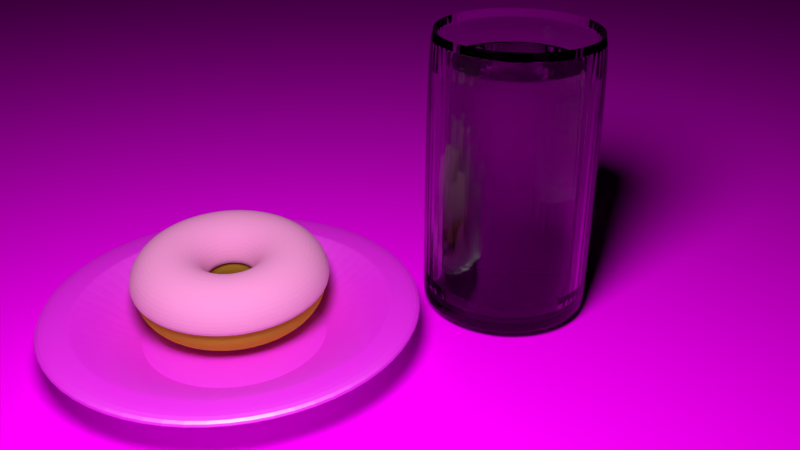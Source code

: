 # Source: Mesa.blend  (saved by Blender 2.78.0; exported with 4.5.12 LTS)
import bpy
from mathutils import Matrix  # noqa: F401  (used for matrix-valued properties, if any)

bpy.ops.wm.read_factory_settings(use_empty=True)
scene = bpy.context.scene
scene.name = 'Scene'

# ---- collections
col_collection_1 = bpy.data.collections.new('Collection 1'); scene.collection.children.link(col_collection_1)

# ---- images (referenced by path relative to the original .blend; pixels are not part of the script)
import os
ASSET_DIR = os.environ.get("B2B_ASSET_DIR", "")  # directory of the original .blend (textures are referenced by path, not embedded)
HERE = os.path.dirname(os.path.abspath(__file__))  # packed textures are extracted next to this script under _unpacked/

def load_image(name, relpath, width, height, colorspace="sRGB"):
    """Load a texture the original file referenced (path relative to the .blend, or extracted next to this script)."""
    p = next((c for c in (os.path.join(HERE, relpath), os.path.join(ASSET_DIR, relpath)) if relpath and os.path.exists(c)), "")
    if p:
        img = bpy.data.images.load(p, check_existing=True)
        img.name = name
    else:  # same state as the original file: an image datablock whose file is absent (Cycles renders it pink)
        img = bpy.data.images.new(name, width, height)
        img.source = "FILE"
        img.filepath = "//" + (relpath or name)
    img.colorspace_settings.name = colorspace
    return img
img_madeira_jpg = load_image('madeira.jpg', 'madeira.jpg', 1024, 1024, 'sRGB')
img_porcelana_jpg = load_image('porcelana.jpg', 'porcelana.jpg', 1024, 1024, 'sRGB')

# ---- materials (node trees are filled in below, after node groups)
mat_mesa = bpy.data.materials.new('Mesa')
mat_mesa.alpha_threshold = 0.0
mat_mesa.roughness = 0.5
mat_gua = bpy.data.materials.new('Àgua')
mat_gua.alpha_threshold = 0.0
mat_gua.roughness = 0.5
mat_vidro = bpy.data.materials.new('Vidro')
mat_vidro.alpha_threshold = 0.0
mat_vidro.roughness = 0.5
mat_cobertura = bpy.data.materials.new('Cobertura')
mat_cobertura.alpha_threshold = 0.0
mat_cobertura.roughness = 0.5
mat_materiais = bpy.data.materials.new('Materiais')
mat_materiais.alpha_threshold = 0.0
mat_materiais.roughness = 0.5
mat_prato = bpy.data.materials.new('Prato')
mat_prato.alpha_threshold = 0.0
mat_prato.roughness = 0.5

# ---- material node trees
mat_mesa.use_nodes = True; mat_mesa.node_tree.nodes.clear()
_N = mat_mesa.node_tree.nodes; _L = mat_mesa.node_tree.links
n0 = _N.new('ShaderNodeOutputMaterial'); n0.name = 'Saída de material'; n0.location = (300, 300)
n1 = _N.new('ShaderNodeBsdfDiffuse'); n1.name = 'BSDF - Difuso'; n1.location = (10, 300)
n2 = _N.new('ShaderNodeTexImage'); n2.name = 'Textura de imagem'; n2.location = (-180, 300)
n2.width = 140
n2.image = img_madeira_jpg
_L.new(n1.outputs[0], n0.inputs[0])
_L.new(n2.outputs[0], n1.inputs[0])
n0.is_active_output = True
mat_gua.use_nodes = True; mat_gua.node_tree.nodes.clear()
_N = mat_gua.node_tree.nodes; _L = mat_gua.node_tree.links
n0 = _N.new('ShaderNodeOutputMaterial'); n0.name = 'Saída de material'; n0.location = (300, 300)
n1 = _N.new('ShaderNodeBsdfGlass'); n1.name = 'BSDF - Vidro '; n1.location = (10, 300)
n1.distribution = 'BECKMANN'
n1.inputs[0].default_value = (0.8, 0.8, 0.8, 1.0)
n1.inputs[2].default_value = 1.33
_L.new(n1.outputs[0], n0.inputs[0])
n0.is_active_output = True
mat_vidro.use_nodes = True; mat_vidro.node_tree.nodes.clear()
_N = mat_vidro.node_tree.nodes; _L = mat_vidro.node_tree.links
n0 = _N.new('ShaderNodeOutputMaterial'); n0.name = 'Saída de material'; n0.location = (300, 300)
n1 = _N.new('ShaderNodeBsdfGlass'); n1.name = 'BSDF - Vidro '; n1.location = (10, 300)
n1.distribution = 'BECKMANN'
n1.inputs[0].default_value = (0.8, 0.8, 0.8, 1.0)
n1.inputs[2].default_value = 1.45
_L.new(n1.outputs[0], n0.inputs[0])
n0.is_active_output = True
mat_cobertura.use_nodes = True; mat_cobertura.node_tree.nodes.clear()
_N = mat_cobertura.node_tree.nodes; _L = mat_cobertura.node_tree.links
n0 = _N.new('ShaderNodeOutputMaterial'); n0.name = 'Saída de material'; n0.location = (300, 300)
n1 = _N.new('ShaderNodeBsdfDiffuse'); n1.name = 'BSDF - Difuso'; n1.location = (10, 300)
n1.inputs[0].default_value = (0.8, 0.2651, 0.5808, 1.0)
_L.new(n1.outputs[0], n0.inputs[0])
n0.is_active_output = True
mat_materiais.use_nodes = True; mat_materiais.node_tree.nodes.clear()
_N = mat_materiais.node_tree.nodes; _L = mat_materiais.node_tree.links
n0 = _N.new('ShaderNodeOutputMaterial'); n0.name = 'Saída de material'; n0.location = (300, 300)
n1 = _N.new('ShaderNodeBsdfDiffuse'); n1.name = 'BSDF - Difuso'; n1.location = (10, 300)
n1.inputs[0].default_value = (0.4292, 0.2116, 0.02654, 1.0)
_L.new(n1.outputs[0], n0.inputs[0])
n0.is_active_output = True
mat_prato.use_nodes = True; mat_prato.node_tree.nodes.clear()
_N = mat_prato.node_tree.nodes; _L = mat_prato.node_tree.links
n0 = _N.new('ShaderNodeOutputMaterial'); n0.name = 'Saída de material'; n0.location = (300, 300)
n1 = _N.new('ShaderNodeMixShader'); n1.name = 'Mistura de sombreador'; n1.location = (10, 300)
n1.inputs[0].default_value = 0.7
n2 = _N.new('ShaderNodeBsdfDiffuse'); n2.name = 'BSDF - Difuso'; n2.location = (-155, 161)
n3 = _N.new('ShaderNodeBsdfAnisotropic'); n3.name = 'BSDF - Polimento'; n3.location = (-203, 369)
n3.distribution = 'GGX'
n3.inputs[1].default_value = 0.4472
n4 = _N.new('ShaderNodeTexImage'); n4.name = 'Textura de imagem'; n4.location = (-401, 140)
n4.width = 140
n4.image = img_porcelana_jpg
_L.new(n1.outputs[0], n0.inputs[0])
_L.new(n2.outputs[0], n1.inputs[2])
_L.new(n3.outputs[0], n1.inputs[1])
_L.new(n4.outputs[0], n2.inputs[0])
n0.is_active_output = True

# ---- cameras
cam_camera_004 = bpy.data.cameras.new('Camera.004')
cam_camera_004.clip_end = 100.0
cam_camera_004.lens = 35.0
cam_camera_004.sensor_width = 32.0
cam_camera_004.sensor_height = 18.0
cam_camera_004.display_size = 2.0
cam_camera_004.dof.focus_distance = 0.0

# ---- lights
light_point_001 = bpy.data.lights.new('Point.001', 'POINT')
light_point_001.transmission_factor = 0.0
light_point_001.energy = 3000.0
light_point_001.shadow_buffer_clip_start = 0.5
light_point_001.shadow_soft_size = 1.5
light_point_001.shadow_maximum_resolution = 0.006
light_point_001.use_absolute_resolution = True
light_point_001.cycles.use_multiple_importance_sampling = False

# ---- meshes
me_plane = bpy.data.meshes.new('Plane')
me_plane.from_pydata([(-7.99, -7.99, 0.0), (7.99, -7.99, 0.0), (-7.99, 7.99, 0.0), (7.99, 7.99, 0.0)], [], [(0, 1, 3, 2)])
_uv = me_plane.uv_layers.new(name='Mapa UV')
_uv.uv.foreach_set('vector', [0.00587, 0.00587, 0.9941, 0.00587, 0.9941, 0.9941, 0.00587, 0.9941])
me_plane.materials.append(mat_mesa)
me_plane.use_remesh_preserve_volume = False
me_plane.use_remesh_preserve_attributes = False
me_plane.use_mirror_vertex_groups = False
me_plane.update()
me_cylinder_004 = bpy.data.meshes.new('Cylinder.004')
me_cylinder_004.from_pydata([(0.0, 0.8831, 0.0356), (0.338, 0.8159, 0.0356), (0.6245, 0.6245, 0.0356), (0.8159, 0.338, 0.0356), (0.8831, -3.86e-08, 0.0356), (0.8159, -0.338, 0.0356), (0.6245, -0.6245, 0.0356), (0.338, -0.8159, 0.0356), (1.334e-07, -0.8831, 0.0356), (-0.338, -0.8159, 0.0356), (-0.6245, -0.6245, 0.0356), (-0.8159, -0.338, 0.0356), (-0.8831, 1.053e-08, 0.0356), (-0.8159, 0.338, 0.0356), (-0.6245, 0.6245, 0.0356), (-0.338, 0.8159, 0.0356), (0.338, 0.8159, 2.695), (0.0, 0.8831, 2.695), (0.6245, 0.6245, 2.695), (0.8159, 0.338, 2.695), (0.8831, -3.86e-08, 2.695), (0.8159, -0.338, 2.695), (0.6245, -0.6245, 2.695), (0.338, -0.8159, 2.695), (1.334e-07, -0.8831, 2.695), (-0.338, -0.8159, 2.695), (-0.6245, -0.6245, 2.695), (-0.8159, -0.338, 2.695), (-0.8831, 1.053e-08, 2.695), (-0.8159, 0.338, 2.695), (-0.6245, 0.6245, 2.695), (-0.338, 0.8159, 2.695), (1.334e-07, -0.8831, 2.662), (-0.338, -0.8159, 2.662), (0.338, 0.8159, 2.662), (0.6245, 0.6245, 2.662), (-0.6245, -0.6245, 2.662), (0.8159, 0.338, 2.662), (-0.8159, -0.338, 2.662), (0.8831, -3.86e-08, 2.662), (-0.8831, 1.053e-08, 2.662), (0.8159, -0.338, 2.662), (-0.8159, 0.338, 2.662), (0.6245, -0.6245, 2.662), (-0.6245, 0.6245, 2.662), (0.338, -0.8159, 2.662), (-0.338, 0.8159, 2.662), (0.0, 0.8831, 2.662), (-0.338, -0.8159, 0.2078), (0.6245, 0.6245, 0.2078), (-0.6245, -0.6245, 0.2078), (0.8159, 0.338, 0.2078), (-0.8159, -0.338, 0.2078), (0.8831, -3.86e-08, 0.2078), (-0.8831, 1.053e-08, 0.2078), (0.8159, -0.338, 0.2078), (-0.8159, 0.338, 0.2078), (0.6245, -0.6245, 0.2078), (-0.6245, 0.6245, 0.2078), (0.338, -0.8159, 0.2078), (-0.338, 0.8159, 0.2078), (1.334e-07, -0.8831, 0.2078), (0.338, 0.8159, 0.2078), (0.0, 0.8831, 0.2078), (0.3132, 0.7561, 2.695), (2.413e-09, 0.8184, 2.695), (0.5787, 0.5787, 2.695), (0.7561, 0.3132, 2.695), (0.8184, -3.505e-08, 2.695), (0.7561, -0.3132, 2.695), (0.5787, -0.5787, 2.695), (0.3132, -0.7561, 2.695), (1.26e-07, -0.8184, 2.695), (-0.3132, -0.7561, 2.695), (-0.5787, -0.5787, 2.695), (-0.7561, -0.3132, 2.695), (-0.8184, 1.048e-08, 2.695), (-0.7561, 0.3132, 2.695), (-0.5787, 0.5787, 2.695), (-0.3132, 0.7561, 2.695)], [], [(1, 2, 3, 4, 5, 6, 7, 8, 9, 10, 11, 12, 13, 14, 15, 0), (28, 27, 75, 76), (33, 32, 24, 25), (35, 34, 16, 18), (36, 33, 25, 26), (37, 35, 18, 19), (38, 36, 26, 27), (39, 37, 19, 20), (40, 38, 27, 28), (41, 39, 20, 21), (42, 40, 28, 29), (43, 41, 21, 22), (44, 42, 29, 30), (45, 43, 22, 23), (46, 44, 30, 31), (32, 45, 23, 24), (34, 47, 17, 16), (47, 46, 31, 17), (63, 60, 46, 47), (62, 63, 47, 34), (61, 59, 45, 32), (60, 58, 44, 46), (59, 57, 43, 45), (58, 56, 42, 44), (57, 55, 41, 43), (56, 54, 40, 42), (55, 53, 39, 41), (54, 52, 38, 40), (53, 51, 37, 39), (52, 50, 36, 38), (51, 49, 35, 37), (50, 48, 33, 36), (49, 62, 34, 35), (48, 61, 32, 33), (9, 8, 61, 48), (2, 1, 62, 49), (10, 9, 48, 50), (3, 2, 49, 51), (11, 10, 50, 52), (4, 3, 51, 53), (12, 11, 52, 54), (5, 4, 53, 55), (13, 12, 54, 56), (6, 5, 55, 57), (14, 13, 56, 58), (7, 6, 57, 59), (15, 14, 58, 60), (8, 7, 59, 61), (1, 0, 63, 62), (0, 15, 60, 63), (64, 65, 79, 78, 77, 76, 75, 74, 73, 72, 71, 70, 69, 68, 67, 66), (21, 20, 68, 69), (29, 28, 76, 77), (22, 21, 69, 70), (30, 29, 77, 78), (23, 22, 70, 71), (31, 30, 78, 79), (24, 23, 71, 72), (16, 17, 65, 64), (17, 31, 79, 65), (25, 24, 72, 73), (18, 16, 64, 66), (26, 25, 73, 74), (19, 18, 66, 67), (27, 26, 74, 75), (20, 19, 67, 68)])
me_cylinder_004.materials.append(mat_gua)
me_cylinder_004.use_remesh_preserve_volume = False
me_cylinder_004.use_remesh_preserve_attributes = False
me_cylinder_004.use_mirror_vertex_groups = False
me_cylinder_004.update()
me_cylinder_003 = bpy.data.meshes.new('Cylinder.003')
me_cylinder_003.from_pydata([(0.0, 1.0, -0.05), (0.0, 1.0, 0.05), (0.3827, 0.9239, -0.05), (0.3827, 0.9239, 0.05), (0.7071, 0.7071, -0.05), (0.7071, 0.7071, 0.05), (0.9239, 0.3827, -0.05), (0.9239, 0.3827, 0.05), (1.0, -4.371e-08, -0.05), (1.0, -4.371e-08, 0.05), (0.9239, -0.3827, -0.05), (0.9239, -0.3827, 0.05), (0.7071, -0.7071, -0.05), (0.7071, -0.7071, 0.05), (0.3827, -0.9239, -0.05), (0.3827, -0.9239, 0.05), (1.51e-07, -1.0, -0.05), (1.51e-07, -1.0, 0.05), (-0.3827, -0.9239, -0.05), (-0.3827, -0.9239, 0.05), (-0.7071, -0.7071, -0.05), (-0.7071, -0.7071, 0.05), (-0.9239, -0.3827, -0.05), (-0.9239, -0.3827, 0.05), (-1.0, 1.192e-08, -0.05), (-1.0, 1.192e-08, 0.05), (-0.9239, 0.3827, -0.05), (-0.9239, 0.3827, 0.05), (-0.7071, 0.7071, -0.05), (-0.7071, 0.7071, 0.05), (-0.3827, 0.9239, -0.05), (-0.3827, 0.9239, 0.05), (-1.92e-08, 1.154, -0.05769), (0.4415, 1.066, -0.05769), (0.4415, 1.066, 0.05769), (-1.92e-08, 1.154, 0.05769), (0.8159, 0.8159, -0.05769), (0.8159, 0.8159, 0.05769), (1.066, 0.4415, -0.05769), (1.066, 0.4415, 0.05769), (1.154, -4.7e-08, -0.05769), (1.154, -4.7e-08, 0.05769), (1.066, -0.4415, -0.05769), (1.066, -0.4415, 0.05769), (0.8159, -0.8159, -0.05769), (0.8159, -0.8159, 0.05769), (0.4415, -1.066, -0.05769), (0.4415, -1.066, 0.05769), (1.55e-07, -1.154, -0.05769), (1.55e-07, -1.154, 0.05769), (-0.4415, -1.066, -0.05769), (-0.4415, -1.066, 0.05769), (-0.8159, -0.8159, -0.05769), (-0.8159, -0.8159, 0.05769), (-1.066, -0.4415, -0.05769), (-1.066, -0.4415, 0.05769), (-1.154, 1.72e-08, -0.05769), (-1.154, 1.72e-08, 0.05769), (-1.066, 0.4415, -0.05769), (-1.066, 0.4415, 0.05769), (-0.8159, 0.8159, -0.05769), (-0.8159, 0.8159, 0.05769), (-0.4415, 1.066, -0.05769), (-0.4415, 1.066, 0.05769), (0.3827, 0.9239, 3.414), (0.0, 1.0, 3.414), (-0.7071, 0.7071, 3.414), (-0.8159, 0.8159, 3.421), (0.9239, -0.3827, 3.414), (1.066, -0.4415, 3.421), (0.7071, 0.7071, 3.414), (0.9239, 0.3827, 3.414), (1.0, -4.371e-08, 3.414), (0.7071, -0.7071, 3.414), (0.3827, -0.9239, 3.414), (1.51e-07, -1.0, 3.414), (1.55e-07, -1.154, 3.421), (-0.3827, -0.9239, 3.414), (-0.4415, -1.066, 3.421), (-0.7071, -0.7071, 3.414), (-0.9239, -0.3827, 3.414), (-1.0, 1.192e-08, 3.414), (-1.154, 1.72e-08, 3.421), (-0.9239, 0.3827, 3.414), (-1.066, 0.4415, 3.421), (1.066, 0.4415, 3.421), (-0.3827, 0.9239, 3.414), (1.154, -4.7e-08, 3.421), (0.4415, 1.066, 3.421), (-1.92e-08, 1.154, 3.421), (0.8159, 0.8159, 3.421), (0.8159, -0.8159, 3.421), (0.4415, -1.066, 3.421), (-0.8159, -0.8159, 3.421), (-1.066, -0.4415, 3.421), (-0.4415, 1.066, 3.421), (-0.7071, 0.7071, 0.05), (0.9239, -0.3827, 0.05), (1.51e-07, -1.0, 0.05), (-0.3827, -0.9239, 0.05), (-1.0, 1.192e-08, 0.05), (-0.9239, 0.3827, 0.05), (0.9239, 0.3827, 0.05), (1.0, -4.371e-08, 0.05), (0.3827, 0.9239, 0.05), (0.0, 1.0, 0.05), (-0.7071, -0.7071, 0.05), (0.7071, -0.7071, 0.05), (-0.3827, 0.9239, 0.05), (0.7071, 0.7071, 0.05), (-0.9239, -0.3827, 0.05), (0.3827, -0.9239, 0.05), (0.0, 1.0, 0.05), (0.3827, 0.9239, 0.05), (0.7071, 0.7071, 0.05), (0.9239, 0.3827, 0.05), (1.0, -4.371e-08, 0.05), (0.9239, -0.3827, 0.05), (0.7071, -0.7071, 0.05), (0.3827, -0.9239, 0.05), (1.51e-07, -1.0, 0.05), (-0.3827, -0.9239, 0.05), (-0.7071, -0.7071, 0.05), (-0.9239, -0.3827, 0.05), (-1.0, 1.192e-08, 0.05), (-0.9239, 0.3827, 0.05), (-0.7071, 0.7071, 0.05), (-0.3827, 0.9239, 0.05)], [], [(97, 107, 73, 68), (57, 55, 94, 82), (30, 28, 60, 62), (12, 10, 42, 44), (39, 37, 90, 85), (20, 18, 50, 52), (99, 106, 79, 77), (35, 63, 95, 89), (105, 104, 64, 65), (2, 0, 32, 33), (28, 26, 58, 60), (10, 8, 40, 42), (47, 45, 91, 92), (18, 16, 48, 50), (3, 1, 31, 29, 27, 25, 23, 21, 19, 17, 15, 13, 11, 9, 7, 5), (101, 96, 66, 83), (103, 97, 68, 72), (0, 2, 4, 6, 8, 10, 12, 14, 16, 18, 20, 22, 24, 26, 28, 30), (32, 35, 34, 33), (33, 34, 37, 36), (36, 37, 39, 38), (38, 39, 41, 40), (40, 41, 43, 42), (42, 43, 45, 44), (44, 45, 47, 46), (46, 47, 49, 48), (48, 49, 51, 50), (50, 51, 53, 52), (52, 53, 55, 54), (54, 55, 57, 56), (56, 57, 59, 58), (58, 59, 61, 60), (60, 61, 63, 62), (62, 63, 35, 32), (4, 2, 33, 36), (22, 20, 52, 54), (55, 53, 93, 94), (37, 34, 88, 90), (14, 12, 44, 46), (0, 30, 62, 32), (98, 99, 77, 75), (63, 61, 67, 95), (6, 4, 36, 38), (24, 22, 54, 56), (45, 43, 69, 91), (100, 101, 83, 81), (16, 14, 46, 48), (102, 103, 72, 71), (8, 6, 38, 40), (26, 24, 56, 58), (66, 86, 95, 67), (68, 73, 91, 69), (77, 79, 93, 78), (65, 64, 88, 89), (83, 66, 67, 84), (72, 68, 69, 87), (75, 77, 78, 76), (81, 83, 84, 82), (71, 72, 87, 85), (64, 70, 90, 88), (79, 80, 94, 93), (73, 74, 92, 91), (86, 65, 89, 95), (70, 71, 85, 90), (80, 81, 82, 94), (74, 75, 76, 92), (96, 108, 86, 66), (49, 47, 92, 76), (104, 109, 70, 64), (106, 110, 80, 79), (41, 39, 85, 87), (59, 57, 82, 84), (107, 111, 74, 73), (108, 105, 65, 86), (51, 49, 76, 78), (109, 102, 71, 70), (110, 100, 81, 80), (43, 41, 87, 69), (61, 59, 84, 67), (34, 35, 89, 88), (111, 98, 75, 74), (53, 51, 78, 93), (15, 17, 98, 111), (23, 25, 100, 110), (5, 7, 102, 109), (31, 1, 105, 108), (13, 15, 111, 107), (21, 23, 110, 106), (3, 5, 109, 104), (29, 31, 108, 96), (7, 9, 103, 102), (25, 27, 101, 100), (17, 19, 99, 98), (9, 11, 97, 103), (27, 29, 96, 101), (1, 3, 104, 105), (19, 21, 106, 99), (11, 13, 107, 97), (113, 112, 127, 126, 125, 124, 123, 122, 121, 120, 119, 118, 117, 116, 115, 114)])
me_cylinder_003.materials.append(mat_vidro)
me_cylinder_003.use_remesh_preserve_volume = False
me_cylinder_003.use_remesh_preserve_attributes = False
me_cylinder_003.use_mirror_vertex_groups = False
me_cylinder_003.update()
me_torus_001 = bpy.data.meshes.new('Torus.001')
me_torus_001.from_pydata([(1.6, 7.027e-10, 0.02053), (1.52, 7.027e-10, 0.3205), (1.3, 7.027e-10, 0.5401), (1.0, 7.027e-10, 0.6205), (0.7, 7.027e-10, 0.5401), (0.4804, 7.027e-10, 0.3205), (0.4, 7.027e-10, 0.02053), (1.586, 0.2088, 0.02053), (1.507, 0.1983, 0.3205), (1.289, 0.1697, 0.5401), (0.9914, 0.1305, 0.6205), (0.694, 0.09137, 0.5401), (0.4763, 0.0627, 0.3205), (0.3966, 0.05221, 0.02053), (1.545, 0.4141, 0.02053), (1.468, 0.3933, 0.3205), (1.256, 0.3365, 0.5401), (0.9659, 0.2588, 0.6205), (0.6761, 0.1812, 0.5401), (0.464, 0.1243, 0.3205), (0.3864, 0.1035, 0.02053), (1.478, 0.6123, 0.02053), (1.404, 0.5815, 0.3205), (1.201, 0.4975, 0.5401), (0.9239, 0.3827, 0.6205), (0.6467, 0.2679, 0.5401), (0.4438, 0.1838, 0.3205), (0.3696, 0.1531, 0.02053), (1.386, 0.8, 0.02053), (1.316, 0.7598, 0.3205), (1.126, 0.65, 0.5401), (0.866, 0.5, 0.6205), (0.6062, 0.35, 0.5401), (0.416, 0.2402, 0.3205), (0.3464, 0.2, 0.02053), (1.269, 0.974, 0.02053), (1.206, 0.9251, 0.3205), (1.031, 0.7914, 0.5401), (0.7934, 0.6088, 0.6205), (0.5553, 0.4261, 0.5401), (0.3811, 0.2924, 0.3205), (0.3173, 0.2435, 0.02053), (1.131, 1.131, 0.02053), (1.075, 1.075, 0.3205), (0.9192, 0.9192, 0.5401), (0.7071, 0.7071, 0.6205), (0.495, 0.495, 0.5401), (0.3397, 0.3397, 0.3205), (0.2828, 0.2828, 0.02053), (0.974, 1.269, 0.02053), (0.9251, 1.206, 0.3205), (0.7914, 1.031, 0.5401), (0.6088, 0.7934, 0.6205), (0.4261, 0.5553, 0.5401), (0.2924, 0.3811, 0.3205), (0.2435, 0.3173, 0.02053), (0.8, 1.386, 0.02053), (0.7598, 1.316, 0.3205), (0.65, 1.126, 0.5401), (0.5, 0.866, 0.6205), (0.35, 0.6062, 0.5401), (0.2402, 0.416, 0.3205), (0.2, 0.3464, 0.02053), (0.6123, 1.478, 0.02053), (0.5815, 1.404, 0.3205), (0.4975, 1.201, 0.5401), (0.3827, 0.9239, 0.6205), (0.2679, 0.6467, 0.5401), (0.1838, 0.4438, 0.3205), (0.1531, 0.3696, 0.02053), (0.4141, 1.545, 0.02053), (0.3933, 1.468, 0.3205), (0.3365, 1.256, 0.5401), (0.2588, 0.9659, 0.6205), (0.1812, 0.6761, 0.5401), (0.1243, 0.464, 0.3205), (0.1035, 0.3864, 0.02053), (0.2088, 1.586, 0.02053), (0.1983, 1.507, 0.3205), (0.1697, 1.289, 0.5401), (0.1305, 0.9914, 0.6205), (0.09137, 0.694, 0.5401), (0.0627, 0.4763, 0.3205), (0.05221, 0.3966, 0.02053), (5.96e-08, 1.6, 0.02053), (1.788e-07, 1.52, 0.3205), (1.788e-07, 1.3, 0.5401), (8.941e-08, 1.0, 0.6205), (2.98e-08, 0.7, 0.5401), (4.47e-08, 0.4804, 0.3205), (2.98e-08, 0.4, 0.02053), (-0.2088, 1.586, 0.02053), (-0.1983, 1.507, 0.3205), (-0.1697, 1.289, 0.5401), (-0.1305, 0.9914, 0.6205), (-0.09137, 0.694, 0.5401), (-0.0627, 0.4763, 0.3205), (-0.05221, 0.3966, 0.02053), (-0.4141, 1.545, 0.02053), (-0.3933, 1.468, 0.3205), (-0.3365, 1.256, 0.5401), (-0.2588, 0.9659, 0.6205), (-0.1812, 0.6761, 0.5401), (-0.1243, 0.464, 0.3205), (-0.1035, 0.3864, 0.02053), (-0.6123, 1.478, 0.02053), (-0.5815, 1.404, 0.3205), (-0.4975, 1.201, 0.5401), (-0.3827, 0.9239, 0.6205), (-0.2679, 0.6467, 0.5401), (-0.1838, 0.4438, 0.3205), (-0.1531, 0.3696, 0.02053), (-0.8, 1.386, 0.02053), (-0.7598, 1.316, 0.3205), (-0.65, 1.126, 0.5401), (-0.5, 0.866, 0.6205), (-0.35, 0.6062, 0.5401), (-0.2402, 0.416, 0.3205), (-0.2, 0.3464, 0.02053), (-0.974, 1.269, 0.02053), (-0.9251, 1.206, 0.3205), (-0.7914, 1.031, 0.5401), (-0.6088, 0.7934, 0.6205), (-0.4261, 0.5553, 0.5401), (-0.2924, 0.3811, 0.3205), (-0.2435, 0.3173, 0.02053), (-1.131, 1.131, 0.02053), (-1.075, 1.075, 0.3205), (-0.9192, 0.9192, 0.5401), (-0.7071, 0.7071, 0.6205), (-0.495, 0.495, 0.5401), (-0.3397, 0.3397, 0.3205), (-0.2828, 0.2828, 0.02053), (-1.269, 0.974, 0.02053), (-1.206, 0.9251, 0.3205), (-1.031, 0.7914, 0.5401), (-0.7934, 0.6088, 0.6205), (-0.5553, 0.4261, 0.5401), (-0.3811, 0.2924, 0.3205), (-0.3173, 0.2435, 0.02053), (-1.386, 0.8, 0.02053), (-1.316, 0.7598, 0.3205), (-1.126, 0.65, 0.5401), (-0.866, 0.5, 0.6205), (-0.6062, 0.35, 0.5401), (-0.416, 0.2402, 0.3205), (-0.3464, 0.2, 0.02053), (-1.478, 0.6123, 0.02053), (-1.404, 0.5815, 0.3205), (-1.201, 0.4975, 0.5401), (-0.9239, 0.3827, 0.6205), (-0.6467, 0.2679, 0.5401), (-0.4438, 0.1838, 0.3205), (-0.3696, 0.1531, 0.02053), (-1.545, 0.4141, 0.02053), (-1.468, 0.3933, 0.3205), (-1.256, 0.3365, 0.5401), (-0.9659, 0.2588, 0.6205), (-0.6761, 0.1812, 0.5401), (-0.464, 0.1243, 0.3205), (-0.3864, 0.1035, 0.02053), (-1.586, 0.2088, 0.02053), (-1.507, 0.1983, 0.3205), (-1.289, 0.1697, 0.5401), (-0.9914, 0.1305, 0.6205), (-0.694, 0.09137, 0.5401), (-0.4763, 0.0627, 0.3205), (-0.3966, 0.05221, 0.02053), (-1.6, 1.406e-07, 0.02053), (-1.52, 1.336e-07, 0.3205), (-1.3, 1.144e-07, 0.5401), (-1.0, 8.813e-08, 0.6205), (-0.7, 6.19e-08, 0.5401), (-0.4804, 4.27e-08, 0.3205), (-0.4, 3.567e-08, 0.02053), (-1.586, -0.2088, 0.02053), (-1.507, -0.1983, 0.3205), (-1.289, -0.1697, 0.5401), (-0.9914, -0.1305, 0.6205), (-0.694, -0.09137, 0.5401), (-0.4763, -0.0627, 0.3205), (-0.3966, -0.05221, 0.02053), (-1.545, -0.4141, 0.02053), (-1.468, -0.3933, 0.3205), (-1.256, -0.3365, 0.5401), (-0.9659, -0.2588, 0.6205), (-0.6761, -0.1812, 0.5401), (-0.464, -0.1243, 0.3205), (-0.3864, -0.1035, 0.02053), (-1.478, -0.6123, 0.02053), (-1.404, -0.5815, 0.3205), (-1.201, -0.4975, 0.5401), (-0.9239, -0.3827, 0.6205), (-0.6467, -0.2679, 0.5401), (-0.4438, -0.1838, 0.3205), (-0.3696, -0.1531, 0.02053), (-1.386, -0.8, 0.02053), (-1.316, -0.7598, 0.3205), (-1.126, -0.65, 0.5401), (-0.866, -0.5, 0.6205), (-0.6062, -0.35, 0.5401), (-0.416, -0.2402, 0.3205), (-0.3464, -0.2, 0.02053), (-1.269, -0.974, 0.02053), (-1.206, -0.9251, 0.3205), (-1.031, -0.7914, 0.5401), (-0.7934, -0.6088, 0.6205), (-0.5553, -0.4261, 0.5401), (-0.3811, -0.2924, 0.3205), (-0.3173, -0.2435, 0.02053), (-1.131, -1.131, 0.02053), (-1.075, -1.075, 0.3205), (-0.9192, -0.9192, 0.5401), (-0.7071, -0.7071, 0.6205), (-0.495, -0.495, 0.5401), (-0.3397, -0.3397, 0.3205), (-0.2828, -0.2828, 0.02053), (-0.974, -1.269, 0.02053), (-0.9251, -1.206, 0.3205), (-0.7914, -1.031, 0.5401), (-0.6088, -0.7934, 0.6205), (-0.4261, -0.5553, 0.5401), (-0.2924, -0.3811, 0.3205), (-0.2435, -0.3173, 0.02053), (-0.8, -1.386, 0.02053), (-0.7598, -1.316, 0.3205), (-0.65, -1.126, 0.5401), (-0.5, -0.866, 0.6205), (-0.35, -0.6062, 0.5401), (-0.2402, -0.416, 0.3205), (-0.2, -0.3464, 0.02053), (-0.6123, -1.478, 0.02053), (-0.5815, -1.404, 0.3205), (-0.4975, -1.201, 0.5401), (-0.3827, -0.9239, 0.6205), (-0.2679, -0.6467, 0.5401), (-0.1838, -0.4438, 0.3205), (-0.1531, -0.3696, 0.02053), (-0.4141, -1.545, 0.02053), (-0.3933, -1.468, 0.3205), (-0.3365, -1.256, 0.5401), (-0.2588, -0.9659, 0.6205), (-0.1812, -0.6761, 0.5401), (-0.1243, -0.464, 0.3205), (-0.1035, -0.3864, 0.02053), (-0.2088, -1.586, 0.02053), (-0.1984, -1.507, 0.3205), (-0.1697, -1.289, 0.5401), (-0.1305, -0.9914, 0.6205), (-0.09137, -0.694, 0.5401), (-0.0627, -0.4763, 0.3205), (-0.05221, -0.3966, 0.02053), (5.96e-08, -1.6, 0.02053), (1.788e-07, -1.52, 0.3205), (1.788e-07, -1.3, 0.5401), (8.941e-08, -1.0, 0.6205), (2.98e-08, -0.7, 0.5401), (4.47e-08, -0.4804, 0.3205), (2.98e-08, -0.4, 0.02053), (0.2088, -1.586, 0.02053), (0.1983, -1.507, 0.3205), (0.1697, -1.289, 0.5401), (0.1305, -0.9914, 0.6205), (0.09137, -0.694, 0.5401), (0.0627, -0.4763, 0.3205), (0.05221, -0.3966, 0.02053), (0.4141, -1.545, 0.02053), (0.3933, -1.468, 0.3205), (0.3365, -1.256, 0.5401), (0.2588, -0.9659, 0.6205), (0.1812, -0.6761, 0.5401), (0.1243, -0.464, 0.3205), (0.1035, -0.3864, 0.02053), (0.6123, -1.478, 0.02053), (0.5815, -1.404, 0.3205), (0.4975, -1.201, 0.5401), (0.3827, -0.9239, 0.6205), (0.2679, -0.6467, 0.5401), (0.1838, -0.4438, 0.3205), (0.1531, -0.3696, 0.02053), (0.8, -1.386, 0.02053), (0.7598, -1.316, 0.3205), (0.65, -1.126, 0.5401), (0.5, -0.866, 0.6205), (0.35, -0.6062, 0.5401), (0.2402, -0.416, 0.3205), (0.2, -0.3464, 0.02053), (0.974, -1.269, 0.02053), (0.9251, -1.206, 0.3205), (0.7914, -1.031, 0.5401), (0.6088, -0.7934, 0.6205), (0.4261, -0.5553, 0.5401), (0.2924, -0.3811, 0.3205), (0.2435, -0.3173, 0.02053), (1.131, -1.131, 0.02053), (1.075, -1.075, 0.3205), (0.9192, -0.9192, 0.5401), (0.7071, -0.7071, 0.6205), (0.495, -0.495, 0.5401), (0.3397, -0.3397, 0.3205), (0.2828, -0.2828, 0.02053), (1.269, -0.974, 0.02053), (1.206, -0.9251, 0.3205), (1.031, -0.7914, 0.5401), (0.7934, -0.6088, 0.6205), (0.5553, -0.4261, 0.5401), (0.3811, -0.2924, 0.3205), (0.3173, -0.2435, 0.02053), (1.386, -0.8, 0.02053), (1.316, -0.7598, 0.3205), (1.126, -0.65, 0.5401), (0.866, -0.5, 0.6205), (0.6062, -0.35, 0.5401), (0.416, -0.2402, 0.3205), (0.3464, -0.2, 0.02053), (1.478, -0.6123, 0.02053), (1.404, -0.5815, 0.3205), (1.201, -0.4975, 0.5401), (0.9239, -0.3827, 0.6205), (0.6467, -0.2679, 0.5401), (0.4438, -0.1838, 0.3205), (0.3696, -0.1531, 0.02053), (1.545, -0.4141, 0.02053), (1.468, -0.3933, 0.3205), (1.256, -0.3365, 0.5401), (0.9659, -0.2588, 0.6205), (0.6761, -0.1812, 0.5401), (0.464, -0.1243, 0.3205), (0.3864, -0.1035, 0.02053), (1.586, -0.2088, 0.02053), (1.507, -0.1983, 0.3205), (1.289, -0.1697, 0.5401), (0.9914, -0.1305, 0.6205), (0.694, -0.09137, 0.5401), (0.4763, -0.0627, 0.3205), (0.3966, -0.05221, 0.02053)], [], [(0, 7, 8, 1), (1, 8, 9, 2), (2, 9, 10, 3), (3, 10, 11, 4), (4, 11, 12, 5), (5, 12, 13, 6), (7, 14, 15, 8), (8, 15, 16, 9), (9, 16, 17, 10), (10, 17, 18, 11), (11, 18, 19, 12), (12, 19, 20, 13), (14, 21, 22, 15), (15, 22, 23, 16), (16, 23, 24, 17), (17, 24, 25, 18), (18, 25, 26, 19), (19, 26, 27, 20), (21, 28, 29, 22), (22, 29, 30, 23), (23, 30, 31, 24), (24, 31, 32, 25), (25, 32, 33, 26), (26, 33, 34, 27), (28, 35, 36, 29), (29, 36, 37, 30), (30, 37, 38, 31), (31, 38, 39, 32), (32, 39, 40, 33), (33, 40, 41, 34), (35, 42, 43, 36), (36, 43, 44, 37), (37, 44, 45, 38), (38, 45, 46, 39), (39, 46, 47, 40), (40, 47, 48, 41), (42, 49, 50, 43), (43, 50, 51, 44), (44, 51, 52, 45), (45, 52, 53, 46), (46, 53, 54, 47), (47, 54, 55, 48), (49, 56, 57, 50), (50, 57, 58, 51), (51, 58, 59, 52), (52, 59, 60, 53), (53, 60, 61, 54), (54, 61, 62, 55), (56, 63, 64, 57), (57, 64, 65, 58), (58, 65, 66, 59), (59, 66, 67, 60), (60, 67, 68, 61), (61, 68, 69, 62), (63, 70, 71, 64), (64, 71, 72, 65), (65, 72, 73, 66), (66, 73, 74, 67), (67, 74, 75, 68), (68, 75, 76, 69), (70, 77, 78, 71), (71, 78, 79, 72), (72, 79, 80, 73), (73, 80, 81, 74), (74, 81, 82, 75), (75, 82, 83, 76), (77, 84, 85, 78), (78, 85, 86, 79), (79, 86, 87, 80), (80, 87, 88, 81), (81, 88, 89, 82), (82, 89, 90, 83), (84, 91, 92, 85), (85, 92, 93, 86), (86, 93, 94, 87), (87, 94, 95, 88), (88, 95, 96, 89), (89, 96, 97, 90), (91, 98, 99, 92), (92, 99, 100, 93), (93, 100, 101, 94), (94, 101, 102, 95), (95, 102, 103, 96), (96, 103, 104, 97), (98, 105, 106, 99), (99, 106, 107, 100), (100, 107, 108, 101), (101, 108, 109, 102), (102, 109, 110, 103), (103, 110, 111, 104), (105, 112, 113, 106), (106, 113, 114, 107), (107, 114, 115, 108), (108, 115, 116, 109), (109, 116, 117, 110), (110, 117, 118, 111), (112, 119, 120, 113), (113, 120, 121, 114), (114, 121, 122, 115), (115, 122, 123, 116), (116, 123, 124, 117), (117, 124, 125, 118), (119, 126, 127, 120), (120, 127, 128, 121), (121, 128, 129, 122), (122, 129, 130, 123), (123, 130, 131, 124), (124, 131, 132, 125), (126, 133, 134, 127), (127, 134, 135, 128), (128, 135, 136, 129), (129, 136, 137, 130), (130, 137, 138, 131), (131, 138, 139, 132), (133, 140, 141, 134), (134, 141, 142, 135), (135, 142, 143, 136), (136, 143, 144, 137), (137, 144, 145, 138), (138, 145, 146, 139), (140, 147, 148, 141), (141, 148, 149, 142), (142, 149, 150, 143), (143, 150, 151, 144), (144, 151, 152, 145), (145, 152, 153, 146), (147, 154, 155, 148), (148, 155, 156, 149), (149, 156, 157, 150), (150, 157, 158, 151), (151, 158, 159, 152), (152, 159, 160, 153), (154, 161, 162, 155), (155, 162, 163, 156), (156, 163, 164, 157), (157, 164, 165, 158), (158, 165, 166, 159), (159, 166, 167, 160), (161, 168, 169, 162), (162, 169, 170, 163), (163, 170, 171, 164), (164, 171, 172, 165), (165, 172, 173, 166), (166, 173, 174, 167), (168, 175, 176, 169), (169, 176, 177, 170), (170, 177, 178, 171), (171, 178, 179, 172), (172, 179, 180, 173), (173, 180, 181, 174), (175, 182, 183, 176), (176, 183, 184, 177), (177, 184, 185, 178), (178, 185, 186, 179), (179, 186, 187, 180), (180, 187, 188, 181), (182, 189, 190, 183), (183, 190, 191, 184), (184, 191, 192, 185), (185, 192, 193, 186), (186, 193, 194, 187), (187, 194, 195, 188), (189, 196, 197, 190), (190, 197, 198, 191), (191, 198, 199, 192), (192, 199, 200, 193), (193, 200, 201, 194), (194, 201, 202, 195), (196, 203, 204, 197), (197, 204, 205, 198), (198, 205, 206, 199), (199, 206, 207, 200), (200, 207, 208, 201), (201, 208, 209, 202), (203, 210, 211, 204), (204, 211, 212, 205), (205, 212, 213, 206), (206, 213, 214, 207), (207, 214, 215, 208), (208, 215, 216, 209), (210, 217, 218, 211), (211, 218, 219, 212), (212, 219, 220, 213), (213, 220, 221, 214), (214, 221, 222, 215), (215, 222, 223, 216), (217, 224, 225, 218), (218, 225, 226, 219), (219, 226, 227, 220), (220, 227, 228, 221), (221, 228, 229, 222), (222, 229, 230, 223), (224, 231, 232, 225), (225, 232, 233, 226), (226, 233, 234, 227), (227, 234, 235, 228), (228, 235, 236, 229), (229, 236, 237, 230), (231, 238, 239, 232), (232, 239, 240, 233), (233, 240, 241, 234), (234, 241, 242, 235), (235, 242, 243, 236), (236, 243, 244, 237), (238, 245, 246, 239), (239, 246, 247, 240), (240, 247, 248, 241), (241, 248, 249, 242), (242, 249, 250, 243), (243, 250, 251, 244), (245, 252, 253, 246), (246, 253, 254, 247), (247, 254, 255, 248), (248, 255, 256, 249), (249, 256, 257, 250), (250, 257, 258, 251), (252, 259, 260, 253), (253, 260, 261, 254), (254, 261, 262, 255), (255, 262, 263, 256), (256, 263, 264, 257), (257, 264, 265, 258), (259, 266, 267, 260), (260, 267, 268, 261), (261, 268, 269, 262), (262, 269, 270, 263), (263, 270, 271, 264), (264, 271, 272, 265), (266, 273, 274, 267), (267, 274, 275, 268), (268, 275, 276, 269), (269, 276, 277, 270), (270, 277, 278, 271), (271, 278, 279, 272), (273, 280, 281, 274), (274, 281, 282, 275), (275, 282, 283, 276), (276, 283, 284, 277), (277, 284, 285, 278), (278, 285, 286, 279), (280, 287, 288, 281), (281, 288, 289, 282), (282, 289, 290, 283), (283, 290, 291, 284), (284, 291, 292, 285), (285, 292, 293, 286), (287, 294, 295, 288), (288, 295, 296, 289), (289, 296, 297, 290), (290, 297, 298, 291), (291, 298, 299, 292), (292, 299, 300, 293), (294, 301, 302, 295), (295, 302, 303, 296), (296, 303, 304, 297), (297, 304, 305, 298), (298, 305, 306, 299), (299, 306, 307, 300), (301, 308, 309, 302), (302, 309, 310, 303), (303, 310, 311, 304), (304, 311, 312, 305), (305, 312, 313, 306), (306, 313, 314, 307), (308, 315, 316, 309), (309, 316, 317, 310), (310, 317, 318, 311), (311, 318, 319, 312), (312, 319, 320, 313), (313, 320, 321, 314), (315, 322, 323, 316), (316, 323, 324, 317), (317, 324, 325, 318), (318, 325, 326, 319), (319, 326, 327, 320), (320, 327, 328, 321), (322, 329, 330, 323), (323, 330, 331, 324), (324, 331, 332, 325), (325, 332, 333, 326), (326, 333, 334, 327), (327, 334, 335, 328), (329, 0, 1, 330), (330, 1, 2, 331), (331, 2, 3, 332), (332, 3, 4, 333), (333, 4, 5, 334), (334, 5, 6, 335)])
me_torus_001.materials.append(mat_cobertura)
me_torus_001.use_remesh_preserve_volume = False
me_torus_001.use_remesh_preserve_attributes = False
me_torus_001.use_mirror_vertex_groups = False
me_torus_001.update()
me_torus = bpy.data.meshes.new('Torus')
me_torus.from_pydata([(1.6, 0.0, 0.0), (1.52, 0.0, 0.3), (1.3, 0.0, 0.5196), (1.0, 0.0, 0.6), (0.7, 0.0, 0.5196), (0.4804, 0.0, 0.3), (0.4, 0.0, 7.348e-17), (0.4804, 0.0, -0.3), (0.7, 0.0, -0.5196), (1.0, 0.0, -0.6), (1.3, 0.0, -0.5196), (1.52, 0.0, -0.3), (1.586, 0.2088, 0.0), (1.507, 0.1983, 0.3), (1.289, 0.1697, 0.5196), (0.9914, 0.1305, 0.6), (0.694, 0.09137, 0.5196), (0.4763, 0.0627, 0.3), (0.3966, 0.05221, 7.348e-17), (0.4763, 0.0627, -0.3), (0.694, 0.09137, -0.5196), (0.9914, 0.1305, -0.6), (1.289, 0.1697, -0.5196), (1.507, 0.1983, -0.3), (1.545, 0.4141, 0.0), (1.468, 0.3933, 0.3), (1.256, 0.3365, 0.5196), (0.9659, 0.2588, 0.6), (0.6761, 0.1812, 0.5196), (0.464, 0.1243, 0.3), (0.3864, 0.1035, 7.348e-17), (0.464, 0.1243, -0.3), (0.6761, 0.1812, -0.5196), (0.9659, 0.2588, -0.6), (1.256, 0.3365, -0.5196), (1.468, 0.3933, -0.3), (1.478, 0.6123, 0.0), (1.404, 0.5815, 0.3), (1.201, 0.4975, 0.5196), (0.9239, 0.3827, 0.6), (0.6467, 0.2679, 0.5196), (0.4438, 0.1838, 0.3), (0.3696, 0.1531, 7.348e-17), (0.4438, 0.1838, -0.3), (0.6467, 0.2679, -0.5196), (0.9239, 0.3827, -0.6), (1.201, 0.4975, -0.5196), (1.404, 0.5815, -0.3), (1.386, 0.8, 0.0), (1.316, 0.7598, 0.3), (1.126, 0.65, 0.5196), (0.866, 0.5, 0.6), (0.6062, 0.35, 0.5196), (0.416, 0.2402, 0.3), (0.3464, 0.2, 7.348e-17), (0.416, 0.2402, -0.3), (0.6062, 0.35, -0.5196), (0.866, 0.5, -0.6), (1.126, 0.65, -0.5196), (1.316, 0.7598, -0.3), (1.269, 0.974, 0.0), (1.206, 0.9251, 0.3), (1.031, 0.7914, 0.5196), (0.7934, 0.6088, 0.6), (0.5553, 0.4261, 0.5196), (0.3811, 0.2924, 0.3), (0.3173, 0.2435, 7.348e-17), (0.3811, 0.2924, -0.3), (0.5553, 0.4261, -0.5196), (0.7934, 0.6088, -0.6), (1.031, 0.7914, -0.5196), (1.206, 0.9251, -0.3), (1.131, 1.131, 0.0), (1.075, 1.075, 0.3), (0.9192, 0.9192, 0.5196), (0.7071, 0.7071, 0.6), (0.495, 0.495, 0.5196), (0.3397, 0.3397, 0.3), (0.2828, 0.2828, 7.348e-17), (0.3397, 0.3397, -0.3), (0.495, 0.495, -0.5196), (0.7071, 0.7071, -0.6), (0.9192, 0.9192, -0.5196), (1.075, 1.075, -0.3), (0.974, 1.269, 0.0), (0.9251, 1.206, 0.3), (0.7914, 1.031, 0.5196), (0.6088, 0.7934, 0.6), (0.4261, 0.5553, 0.5196), (0.2924, 0.3811, 0.3), (0.2435, 0.3173, 7.348e-17), (0.2924, 0.3811, -0.3), (0.4261, 0.5553, -0.5196), (0.6088, 0.7934, -0.6), (0.7914, 1.031, -0.5196), (0.9251, 1.206, -0.3), (0.8, 1.386, 0.0), (0.7598, 1.316, 0.3), (0.65, 1.126, 0.5196), (0.5, 0.866, 0.6), (0.35, 0.6062, 0.5196), (0.2402, 0.416, 0.3), (0.2, 0.3464, 7.348e-17), (0.2402, 0.416, -0.3), (0.35, 0.6062, -0.5196), (0.5, 0.866, -0.6), (0.65, 1.126, -0.5196), (0.7598, 1.316, -0.3), (0.6123, 1.478, 0.0), (0.5815, 1.404, 0.3), (0.4975, 1.201, 0.5196), (0.3827, 0.9239, 0.6), (0.2679, 0.6467, 0.5196), (0.1838, 0.4438, 0.3), (0.1531, 0.3696, 7.348e-17), (0.1838, 0.4438, -0.3), (0.2679, 0.6467, -0.5196), (0.3827, 0.9239, -0.6), (0.4975, 1.201, -0.5196), (0.5815, 1.404, -0.3), (0.4141, 1.545, 0.0), (0.3933, 1.468, 0.3), (0.3365, 1.256, 0.5196), (0.2588, 0.9659, 0.6), (0.1812, 0.6761, 0.5196), (0.1243, 0.464, 0.3), (0.1035, 0.3864, 7.348e-17), (0.1243, 0.464, -0.3), (0.1812, 0.6761, -0.5196), (0.2588, 0.9659, -0.6), (0.3365, 1.256, -0.5196), (0.3933, 1.468, -0.3), (0.2088, 1.586, 0.0), (0.1983, 1.507, 0.3), (0.1697, 1.289, 0.5196), (0.1305, 0.9914, 0.6), (0.09137, 0.694, 0.5196), (0.0627, 0.4763, 0.3), (0.05221, 0.3966, 7.348e-17), (0.0627, 0.4763, -0.3), (0.09137, 0.694, -0.5196), (0.1305, 0.9914, -0.6), (0.1697, 1.289, -0.5196), (0.1983, 1.507, -0.3), (5.96e-08, 1.6, 0.0), (1.788e-07, 1.52, 0.3), (1.788e-07, 1.3, 0.5196), (8.941e-08, 1.0, 0.6), (2.98e-08, 0.7, 0.5196), (4.47e-08, 0.4804, 0.3), (2.98e-08, 0.4, 7.348e-17), (4.47e-08, 0.4804, -0.3), (2.98e-08, 0.7, -0.5196), (8.941e-08, 1.0, -0.6), (1.788e-07, 1.3, -0.5196), (1.788e-07, 1.52, -0.3), (-0.2088, 1.586, 0.0), (-0.1983, 1.507, 0.3), (-0.1697, 1.289, 0.5196), (-0.1305, 0.9914, 0.6), (-0.09137, 0.694, 0.5196), (-0.0627, 0.4763, 0.3), (-0.05221, 0.3966, 7.348e-17), (-0.0627, 0.4763, -0.3), (-0.09137, 0.694, -0.5196), (-0.1305, 0.9914, -0.6), (-0.1697, 1.289, -0.5196), (-0.1983, 1.507, -0.3), (-0.4141, 1.545, 0.0), (-0.3933, 1.468, 0.3), (-0.3365, 1.256, 0.5196), (-0.2588, 0.9659, 0.6), (-0.1812, 0.6761, 0.5196), (-0.1243, 0.464, 0.3), (-0.1035, 0.3864, 7.348e-17), (-0.1243, 0.464, -0.3), (-0.1812, 0.6761, -0.5196), (-0.2588, 0.9659, -0.6), (-0.3365, 1.256, -0.5196), (-0.3933, 1.468, -0.3), (-0.6123, 1.478, 0.0), (-0.5815, 1.404, 0.3), (-0.4975, 1.201, 0.5196), (-0.3827, 0.9239, 0.6), (-0.2679, 0.6467, 0.5196), (-0.1838, 0.4438, 0.3), (-0.1531, 0.3696, 7.348e-17), (-0.1838, 0.4438, -0.3), (-0.2679, 0.6467, -0.5196), (-0.3827, 0.9239, -0.6), (-0.4975, 1.201, -0.5196), (-0.5815, 1.404, -0.3), (-0.8, 1.386, 0.0), (-0.7598, 1.316, 0.3), (-0.65, 1.126, 0.5196), (-0.5, 0.866, 0.6), (-0.35, 0.6062, 0.5196), (-0.2402, 0.416, 0.3), (-0.2, 0.3464, 7.348e-17), (-0.2402, 0.416, -0.3), (-0.35, 0.6062, -0.5196), (-0.5, 0.866, -0.6), (-0.65, 1.126, -0.5196), (-0.7598, 1.316, -0.3), (-0.974, 1.269, 0.0), (-0.9251, 1.206, 0.3), (-0.7914, 1.031, 0.5196), (-0.6088, 0.7934, 0.6), (-0.4261, 0.5553, 0.5196), (-0.2924, 0.3811, 0.3), (-0.2435, 0.3173, 7.348e-17), (-0.2924, 0.3811, -0.3), (-0.4261, 0.5553, -0.5196), (-0.6088, 0.7934, -0.6), (-0.7914, 1.031, -0.5196), (-0.9251, 1.206, -0.3), (-1.131, 1.131, 0.0), (-1.075, 1.075, 0.3), (-0.9192, 0.9192, 0.5196), (-0.7071, 0.7071, 0.6), (-0.495, 0.495, 0.5196), (-0.3397, 0.3397, 0.3), (-0.2828, 0.2828, 7.348e-17), (-0.3397, 0.3397, -0.3), (-0.495, 0.495, -0.5196), (-0.7071, 0.7071, -0.6), (-0.9192, 0.9192, -0.5196), (-1.075, 1.075, -0.3), (-1.269, 0.974, 0.0), (-1.206, 0.9251, 0.3), (-1.031, 0.7914, 0.5196), (-0.7934, 0.6088, 0.6), (-0.5553, 0.4261, 0.5196), (-0.3811, 0.2924, 0.3), (-0.3173, 0.2435, 7.348e-17), (-0.3811, 0.2924, -0.3), (-0.5553, 0.4261, -0.5196), (-0.7934, 0.6088, -0.6), (-1.031, 0.7914, -0.5196), (-1.206, 0.9251, -0.3), (-1.386, 0.8, 0.0), (-1.316, 0.7598, 0.3), (-1.126, 0.65, 0.5196), (-0.866, 0.5, 0.6), (-0.6062, 0.35, 0.5196), (-0.416, 0.2402, 0.3), (-0.3464, 0.2, 7.348e-17), (-0.416, 0.2402, -0.3), (-0.6062, 0.35, -0.5196), (-0.866, 0.5, -0.6), (-1.126, 0.65, -0.5196), (-1.316, 0.7598, -0.3), (-1.478, 0.6123, 0.0), (-1.404, 0.5815, 0.3), (-1.201, 0.4975, 0.5196), (-0.9239, 0.3827, 0.6), (-0.6467, 0.2679, 0.5196), (-0.4438, 0.1838, 0.3), (-0.3696, 0.1531, 7.348e-17), (-0.4438, 0.1838, -0.3), (-0.6467, 0.2679, -0.5196), (-0.9239, 0.3827, -0.6), (-1.201, 0.4975, -0.5196), (-1.404, 0.5815, -0.3), (-1.545, 0.4141, 0.0), (-1.468, 0.3933, 0.3), (-1.256, 0.3365, 0.5196), (-0.9659, 0.2588, 0.6), (-0.6761, 0.1812, 0.5196), (-0.464, 0.1243, 0.3), (-0.3864, 0.1035, 7.348e-17), (-0.464, 0.1243, -0.3), (-0.6761, 0.1812, -0.5196), (-0.9659, 0.2588, -0.6), (-1.256, 0.3365, -0.5196), (-1.468, 0.3933, -0.3), (-1.586, 0.2088, 0.0), (-1.507, 0.1983, 0.3), (-1.289, 0.1697, 0.5196), (-0.9914, 0.1305, 0.6), (-0.694, 0.09137, 0.5196), (-0.4763, 0.0627, 0.3), (-0.3966, 0.05221, 7.348e-17), (-0.4763, 0.0627, -0.3), (-0.694, 0.09137, -0.5196), (-0.9914, 0.1305, -0.6), (-1.289, 0.1697, -0.5196), (-1.507, 0.1983, -0.3), (-1.6, 1.399e-07, 0.0), (-1.52, 1.328e-07, 0.3), (-1.3, 1.136e-07, 0.5196), (-1.0, 8.742e-08, 0.6), (-0.7, 6.12e-08, 0.5196), (-0.4804, 4.2e-08, 0.3), (-0.4, 3.497e-08, 7.348e-17), (-0.4804, 4.2e-08, -0.3), (-0.7, 6.12e-08, -0.5196), (-1.0, 8.742e-08, -0.6), (-1.3, 1.136e-07, -0.5196), (-1.52, 1.328e-07, -0.3), (-1.586, -0.2088, 0.0), (-1.507, -0.1983, 0.3), (-1.289, -0.1697, 0.5196), (-0.9914, -0.1305, 0.6), (-0.694, -0.09137, 0.5196), (-0.4763, -0.0627, 0.3), (-0.3966, -0.05221, 7.348e-17), (-0.4763, -0.0627, -0.3), (-0.694, -0.09137, -0.5196), (-0.9914, -0.1305, -0.6), (-1.289, -0.1697, -0.5196), (-1.507, -0.1983, -0.3), (-1.545, -0.4141, 0.0), (-1.468, -0.3933, 0.3), (-1.256, -0.3365, 0.5196), (-0.9659, -0.2588, 0.6), (-0.6761, -0.1812, 0.5196), (-0.464, -0.1243, 0.3), (-0.3864, -0.1035, 7.348e-17), (-0.464, -0.1243, -0.3), (-0.6761, -0.1812, -0.5196), (-0.9659, -0.2588, -0.6), (-1.256, -0.3365, -0.5196), (-1.468, -0.3933, -0.3), (-1.478, -0.6123, 0.0), (-1.404, -0.5815, 0.3), (-1.201, -0.4975, 0.5196), (-0.9239, -0.3827, 0.6), (-0.6467, -0.2679, 0.5196), (-0.4438, -0.1838, 0.3), (-0.3696, -0.1531, 7.348e-17), (-0.4438, -0.1838, -0.3), (-0.6467, -0.2679, -0.5196), (-0.9239, -0.3827, -0.6), (-1.201, -0.4975, -0.5196), (-1.404, -0.5815, -0.3), (-1.386, -0.8, 0.0), (-1.316, -0.7598, 0.3), (-1.126, -0.65, 0.5196), (-0.866, -0.5, 0.6), (-0.6062, -0.35, 0.5196), (-0.416, -0.2402, 0.3), (-0.3464, -0.2, 7.348e-17), (-0.416, -0.2402, -0.3), (-0.6062, -0.35, -0.5196), (-0.866, -0.5, -0.6), (-1.126, -0.65, -0.5196), (-1.316, -0.7598, -0.3), (-1.269, -0.974, 0.0), (-1.206, -0.9251, 0.3), (-1.031, -0.7914, 0.5196), (-0.7934, -0.6088, 0.6), (-0.5553, -0.4261, 0.5196), (-0.3811, -0.2924, 0.3), (-0.3173, -0.2435, 7.348e-17), (-0.3811, -0.2924, -0.3), (-0.5553, -0.4261, -0.5196), (-0.7934, -0.6088, -0.6), (-1.031, -0.7914, -0.5196), (-1.206, -0.9251, -0.3), (-1.131, -1.131, 0.0), (-1.075, -1.075, 0.3), (-0.9192, -0.9192, 0.5196), (-0.7071, -0.7071, 0.6), (-0.495, -0.495, 0.5196), (-0.3397, -0.3397, 0.3), (-0.2828, -0.2828, 7.348e-17), (-0.3397, -0.3397, -0.3), (-0.495, -0.495, -0.5196), (-0.7071, -0.7071, -0.6), (-0.9192, -0.9192, -0.5196), (-1.075, -1.075, -0.3), (-0.974, -1.269, 0.0), (-0.9251, -1.206, 0.3), (-0.7914, -1.031, 0.5196), (-0.6088, -0.7934, 0.6), (-0.4261, -0.5553, 0.5196), (-0.2924, -0.3811, 0.3), (-0.2435, -0.3173, 7.348e-17), (-0.2924, -0.3811, -0.3), (-0.4261, -0.5553, -0.5196), (-0.6088, -0.7934, -0.6), (-0.7914, -1.031, -0.5196), (-0.9251, -1.206, -0.3), (-0.8, -1.386, 0.0), (-0.7598, -1.316, 0.3), (-0.65, -1.126, 0.5196), (-0.5, -0.866, 0.6), (-0.35, -0.6062, 0.5196), (-0.2402, -0.416, 0.3), (-0.2, -0.3464, 7.348e-17), (-0.2402, -0.416, -0.3), (-0.35, -0.6062, -0.5196), (-0.5, -0.866, -0.6), (-0.65, -1.126, -0.5196), (-0.7598, -1.316, -0.3), (-0.6123, -1.478, 0.0), (-0.5815, -1.404, 0.3), (-0.4975, -1.201, 0.5196), (-0.3827, -0.9239, 0.6), (-0.2679, -0.6467, 0.5196), (-0.1838, -0.4438, 0.3), (-0.1531, -0.3696, 7.348e-17), (-0.1838, -0.4438, -0.3), (-0.2679, -0.6467, -0.5196), (-0.3827, -0.9239, -0.6), (-0.4975, -1.201, -0.5196), (-0.5815, -1.404, -0.3), (-0.4141, -1.545, 0.0), (-0.3933, -1.468, 0.3), (-0.3365, -1.256, 0.5196), (-0.2588, -0.9659, 0.6), (-0.1812, -0.6761, 0.5196), (-0.1243, -0.464, 0.3), (-0.1035, -0.3864, 7.348e-17), (-0.1243, -0.464, -0.3), (-0.1812, -0.6761, -0.5196), (-0.2588, -0.9659, -0.6), (-0.3365, -1.256, -0.5196), (-0.3933, -1.468, -0.3), (-0.2088, -1.586, 0.0), (-0.1984, -1.507, 0.3), (-0.1697, -1.289, 0.5196), (-0.1305, -0.9914, 0.6), (-0.09137, -0.694, 0.5196), (-0.0627, -0.4763, 0.3), (-0.05221, -0.3966, 7.348e-17), (-0.0627, -0.4763, -0.3), (-0.09137, -0.694, -0.5196), (-0.1305, -0.9914, -0.6), (-0.1697, -1.289, -0.5196), (-0.1984, -1.507, -0.3), (5.96e-08, -1.6, 0.0), (1.788e-07, -1.52, 0.3), (1.788e-07, -1.3, 0.5196), (8.941e-08, -1.0, 0.6), (2.98e-08, -0.7, 0.5196), (4.47e-08, -0.4804, 0.3), (2.98e-08, -0.4, 7.348e-17), (4.47e-08, -0.4804, -0.3), (2.98e-08, -0.7, -0.5196), (8.941e-08, -1.0, -0.6), (1.788e-07, -1.3, -0.5196), (1.788e-07, -1.52, -0.3), (0.2088, -1.586, 0.0), (0.1983, -1.507, 0.3), (0.1697, -1.289, 0.5196), (0.1305, -0.9914, 0.6), (0.09137, -0.694, 0.5196), (0.0627, -0.4763, 0.3), (0.05221, -0.3966, 7.348e-17), (0.0627, -0.4763, -0.3), (0.09137, -0.694, -0.5196), (0.1305, -0.9914, -0.6), (0.1697, -1.289, -0.5196), (0.1983, -1.507, -0.3), (0.4141, -1.545, 0.0), (0.3933, -1.468, 0.3), (0.3365, -1.256, 0.5196), (0.2588, -0.9659, 0.6), (0.1812, -0.6761, 0.5196), (0.1243, -0.464, 0.3), (0.1035, -0.3864, 7.348e-17), (0.1243, -0.464, -0.3), (0.1812, -0.6761, -0.5196), (0.2588, -0.9659, -0.6), (0.3365, -1.256, -0.5196), (0.3933, -1.468, -0.3), (0.6123, -1.478, 0.0), (0.5815, -1.404, 0.3), (0.4975, -1.201, 0.5196), (0.3827, -0.9239, 0.6), (0.2679, -0.6467, 0.5196), (0.1838, -0.4438, 0.3), (0.1531, -0.3696, 7.348e-17), (0.1838, -0.4438, -0.3), (0.2679, -0.6467, -0.5196), (0.3827, -0.9239, -0.6), (0.4975, -1.201, -0.5196), (0.5815, -1.404, -0.3), (0.8, -1.386, 0.0), (0.7598, -1.316, 0.3), (0.65, -1.126, 0.5196), (0.5, -0.866, 0.6), (0.35, -0.6062, 0.5196), (0.2402, -0.416, 0.3), (0.2, -0.3464, 7.348e-17), (0.2402, -0.416, -0.3), (0.35, -0.6062, -0.5196), (0.5, -0.866, -0.6), (0.65, -1.126, -0.5196), (0.7598, -1.316, -0.3), (0.974, -1.269, 0.0), (0.9251, -1.206, 0.3), (0.7914, -1.031, 0.5196), (0.6088, -0.7934, 0.6), (0.4261, -0.5553, 0.5196), (0.2924, -0.3811, 0.3), (0.2435, -0.3173, 7.348e-17), (0.2924, -0.3811, -0.3), (0.4261, -0.5553, -0.5196), (0.6088, -0.7934, -0.6), (0.7914, -1.031, -0.5196), (0.9251, -1.206, -0.3), (1.131, -1.131, 0.0), (1.075, -1.075, 0.3), (0.9192, -0.9192, 0.5196), (0.7071, -0.7071, 0.6), (0.495, -0.495, 0.5196), (0.3397, -0.3397, 0.3), (0.2828, -0.2828, 7.348e-17), (0.3397, -0.3397, -0.3), (0.495, -0.495, -0.5196), (0.7071, -0.7071, -0.6), (0.9192, -0.9192, -0.5196), (1.075, -1.075, -0.3), (1.269, -0.974, 0.0), (1.206, -0.9251, 0.3), (1.031, -0.7914, 0.5196), (0.7934, -0.6088, 0.6), (0.5553, -0.4261, 0.5196), (0.3811, -0.2924, 0.3), (0.3173, -0.2435, 7.348e-17), (0.3811, -0.2924, -0.3), (0.5553, -0.4261, -0.5196), (0.7934, -0.6088, -0.6), (1.031, -0.7914, -0.5196), (1.206, -0.9251, -0.3), (1.386, -0.8, 0.0), (1.316, -0.7598, 0.3), (1.126, -0.65, 0.5196), (0.866, -0.5, 0.6), (0.6062, -0.35, 0.5196), (0.416, -0.2402, 0.3), (0.3464, -0.2, 7.348e-17), (0.416, -0.2402, -0.3), (0.6062, -0.35, -0.5196), (0.866, -0.5, -0.6), (1.126, -0.65, -0.5196), (1.316, -0.7598, -0.3), (1.478, -0.6123, 0.0), (1.404, -0.5815, 0.3), (1.201, -0.4975, 0.5196), (0.9239, -0.3827, 0.6), (0.6467, -0.2679, 0.5196), (0.4438, -0.1838, 0.3), (0.3696, -0.1531, 7.348e-17), (0.4438, -0.1838, -0.3), (0.6467, -0.2679, -0.5196), (0.9239, -0.3827, -0.6), (1.201, -0.4975, -0.5196), (1.404, -0.5815, -0.3), (1.545, -0.4141, 0.0), (1.468, -0.3933, 0.3), (1.256, -0.3365, 0.5196), (0.9659, -0.2588, 0.6), (0.6761, -0.1812, 0.5196), (0.464, -0.1243, 0.3), (0.3864, -0.1035, 7.348e-17), (0.464, -0.1243, -0.3), (0.6761, -0.1812, -0.5196), (0.9659, -0.2588, -0.6), (1.256, -0.3365, -0.5196), (1.468, -0.3933, -0.3), (1.586, -0.2088, 0.0), (1.507, -0.1983, 0.3), (1.289, -0.1697, 0.5196), (0.9914, -0.1305, 0.6), (0.694, -0.09137, 0.5196), (0.4763, -0.0627, 0.3), (0.3966, -0.05221, 7.348e-17), (0.4763, -0.0627, -0.3), (0.694, -0.09137, -0.5196), (0.9914, -0.1305, -0.6), (1.289, -0.1697, -0.5196), (1.507, -0.1983, -0.3)], [], [(0, 12, 13, 1), (1, 13, 14, 2), (2, 14, 15, 3), (3, 15, 16, 4), (4, 16, 17, 5), (5, 17, 18, 6), (6, 18, 19, 7), (7, 19, 20, 8), (8, 20, 21, 9), (9, 21, 22, 10), (10, 22, 23, 11), (0, 11, 23, 12), (12, 24, 25, 13), (13, 25, 26, 14), (14, 26, 27, 15), (15, 27, 28, 16), (16, 28, 29, 17), (17, 29, 30, 18), (18, 30, 31, 19), (19, 31, 32, 20), (20, 32, 33, 21), (21, 33, 34, 22), (22, 34, 35, 23), (23, 35, 24, 12), (24, 36, 37, 25), (25, 37, 38, 26), (26, 38, 39, 27), (27, 39, 40, 28), (28, 40, 41, 29), (29, 41, 42, 30), (30, 42, 43, 31), (31, 43, 44, 32), (32, 44, 45, 33), (33, 45, 46, 34), (34, 46, 47, 35), (35, 47, 36, 24), (36, 48, 49, 37), (37, 49, 50, 38), (38, 50, 51, 39), (39, 51, 52, 40), (40, 52, 53, 41), (41, 53, 54, 42), (42, 54, 55, 43), (43, 55, 56, 44), (44, 56, 57, 45), (45, 57, 58, 46), (46, 58, 59, 47), (47, 59, 48, 36), (48, 60, 61, 49), (49, 61, 62, 50), (50, 62, 63, 51), (51, 63, 64, 52), (52, 64, 65, 53), (53, 65, 66, 54), (54, 66, 67, 55), (55, 67, 68, 56), (56, 68, 69, 57), (57, 69, 70, 58), (58, 70, 71, 59), (59, 71, 60, 48), (60, 72, 73, 61), (61, 73, 74, 62), (62, 74, 75, 63), (63, 75, 76, 64), (64, 76, 77, 65), (65, 77, 78, 66), (66, 78, 79, 67), (67, 79, 80, 68), (68, 80, 81, 69), (69, 81, 82, 70), (70, 82, 83, 71), (71, 83, 72, 60), (72, 84, 85, 73), (73, 85, 86, 74), (74, 86, 87, 75), (75, 87, 88, 76), (76, 88, 89, 77), (77, 89, 90, 78), (78, 90, 91, 79), (79, 91, 92, 80), (80, 92, 93, 81), (81, 93, 94, 82), (82, 94, 95, 83), (83, 95, 84, 72), (84, 96, 97, 85), (85, 97, 98, 86), (86, 98, 99, 87), (87, 99, 100, 88), (88, 100, 101, 89), (89, 101, 102, 90), (90, 102, 103, 91), (91, 103, 104, 92), (92, 104, 105, 93), (93, 105, 106, 94), (94, 106, 107, 95), (95, 107, 96, 84), (96, 108, 109, 97), (97, 109, 110, 98), (98, 110, 111, 99), (99, 111, 112, 100), (100, 112, 113, 101), (101, 113, 114, 102), (102, 114, 115, 103), (103, 115, 116, 104), (104, 116, 117, 105), (105, 117, 118, 106), (106, 118, 119, 107), (107, 119, 108, 96), (108, 120, 121, 109), (109, 121, 122, 110), (110, 122, 123, 111), (111, 123, 124, 112), (112, 124, 125, 113), (113, 125, 126, 114), (114, 126, 127, 115), (115, 127, 128, 116), (116, 128, 129, 117), (117, 129, 130, 118), (118, 130, 131, 119), (119, 131, 120, 108), (120, 132, 133, 121), (121, 133, 134, 122), (122, 134, 135, 123), (123, 135, 136, 124), (124, 136, 137, 125), (125, 137, 138, 126), (126, 138, 139, 127), (127, 139, 140, 128), (128, 140, 141, 129), (129, 141, 142, 130), (130, 142, 143, 131), (131, 143, 132, 120), (132, 144, 145, 133), (133, 145, 146, 134), (134, 146, 147, 135), (135, 147, 148, 136), (136, 148, 149, 137), (137, 149, 150, 138), (138, 150, 151, 139), (139, 151, 152, 140), (140, 152, 153, 141), (141, 153, 154, 142), (142, 154, 155, 143), (143, 155, 144, 132), (144, 156, 157, 145), (145, 157, 158, 146), (146, 158, 159, 147), (147, 159, 160, 148), (148, 160, 161, 149), (149, 161, 162, 150), (150, 162, 163, 151), (151, 163, 164, 152), (152, 164, 165, 153), (153, 165, 166, 154), (154, 166, 167, 155), (155, 167, 156, 144), (156, 168, 169, 157), (157, 169, 170, 158), (158, 170, 171, 159), (159, 171, 172, 160), (160, 172, 173, 161), (161, 173, 174, 162), (162, 174, 175, 163), (163, 175, 176, 164), (164, 176, 177, 165), (165, 177, 178, 166), (166, 178, 179, 167), (167, 179, 168, 156), (168, 180, 181, 169), (169, 181, 182, 170), (170, 182, 183, 171), (171, 183, 184, 172), (172, 184, 185, 173), (173, 185, 186, 174), (174, 186, 187, 175), (175, 187, 188, 176), (176, 188, 189, 177), (177, 189, 190, 178), (178, 190, 191, 179), (179, 191, 180, 168), (180, 192, 193, 181), (181, 193, 194, 182), (182, 194, 195, 183), (183, 195, 196, 184), (184, 196, 197, 185), (185, 197, 198, 186), (186, 198, 199, 187), (187, 199, 200, 188), (188, 200, 201, 189), (189, 201, 202, 190), (190, 202, 203, 191), (191, 203, 192, 180), (192, 204, 205, 193), (193, 205, 206, 194), (194, 206, 207, 195), (195, 207, 208, 196), (196, 208, 209, 197), (197, 209, 210, 198), (198, 210, 211, 199), (199, 211, 212, 200), (200, 212, 213, 201), (201, 213, 214, 202), (202, 214, 215, 203), (203, 215, 204, 192), (204, 216, 217, 205), (205, 217, 218, 206), (206, 218, 219, 207), (207, 219, 220, 208), (208, 220, 221, 209), (209, 221, 222, 210), (210, 222, 223, 211), (211, 223, 224, 212), (212, 224, 225, 213), (213, 225, 226, 214), (214, 226, 227, 215), (215, 227, 216, 204), (216, 228, 229, 217), (217, 229, 230, 218), (218, 230, 231, 219), (219, 231, 232, 220), (220, 232, 233, 221), (221, 233, 234, 222), (222, 234, 235, 223), (223, 235, 236, 224), (224, 236, 237, 225), (225, 237, 238, 226), (226, 238, 239, 227), (227, 239, 228, 216), (228, 240, 241, 229), (229, 241, 242, 230), (230, 242, 243, 231), (231, 243, 244, 232), (232, 244, 245, 233), (233, 245, 246, 234), (234, 246, 247, 235), (235, 247, 248, 236), (236, 248, 249, 237), (237, 249, 250, 238), (238, 250, 251, 239), (239, 251, 240, 228), (240, 252, 253, 241), (241, 253, 254, 242), (242, 254, 255, 243), (243, 255, 256, 244), (244, 256, 257, 245), (245, 257, 258, 246), (246, 258, 259, 247), (247, 259, 260, 248), (248, 260, 261, 249), (249, 261, 262, 250), (250, 262, 263, 251), (251, 263, 252, 240), (252, 264, 265, 253), (253, 265, 266, 254), (254, 266, 267, 255), (255, 267, 268, 256), (256, 268, 269, 257), (257, 269, 270, 258), (258, 270, 271, 259), (259, 271, 272, 260), (260, 272, 273, 261), (261, 273, 274, 262), (262, 274, 275, 263), (263, 275, 264, 252), (264, 276, 277, 265), (265, 277, 278, 266), (266, 278, 279, 267), (267, 279, 280, 268), (268, 280, 281, 269), (269, 281, 282, 270), (270, 282, 283, 271), (271, 283, 284, 272), (272, 284, 285, 273), (273, 285, 286, 274), (274, 286, 287, 275), (275, 287, 276, 264), (276, 288, 289, 277), (277, 289, 290, 278), (278, 290, 291, 279), (279, 291, 292, 280), (280, 292, 293, 281), (281, 293, 294, 282), (282, 294, 295, 283), (283, 295, 296, 284), (284, 296, 297, 285), (285, 297, 298, 286), (286, 298, 299, 287), (287, 299, 288, 276), (288, 300, 301, 289), (289, 301, 302, 290), (290, 302, 303, 291), (291, 303, 304, 292), (292, 304, 305, 293), (293, 305, 306, 294), (294, 306, 307, 295), (295, 307, 308, 296), (296, 308, 309, 297), (297, 309, 310, 298), (298, 310, 311, 299), (299, 311, 300, 288), (300, 312, 313, 301), (301, 313, 314, 302), (302, 314, 315, 303), (303, 315, 316, 304), (304, 316, 317, 305), (305, 317, 318, 306), (306, 318, 319, 307), (307, 319, 320, 308), (308, 320, 321, 309), (309, 321, 322, 310), (310, 322, 323, 311), (311, 323, 312, 300), (312, 324, 325, 313), (313, 325, 326, 314), (314, 326, 327, 315), (315, 327, 328, 316), (316, 328, 329, 317), (317, 329, 330, 318), (318, 330, 331, 319), (319, 331, 332, 320), (320, 332, 333, 321), (321, 333, 334, 322), (322, 334, 335, 323), (323, 335, 324, 312), (324, 336, 337, 325), (325, 337, 338, 326), (326, 338, 339, 327), (327, 339, 340, 328), (328, 340, 341, 329), (329, 341, 342, 330), (330, 342, 343, 331), (331, 343, 344, 332), (332, 344, 345, 333), (333, 345, 346, 334), (334, 346, 347, 335), (335, 347, 336, 324), (336, 348, 349, 337), (337, 349, 350, 338), (338, 350, 351, 339), (339, 351, 352, 340), (340, 352, 353, 341), (341, 353, 354, 342), (342, 354, 355, 343), (343, 355, 356, 344), (344, 356, 357, 345), (345, 357, 358, 346), (346, 358, 359, 347), (347, 359, 348, 336), (348, 360, 361, 349), (349, 361, 362, 350), (350, 362, 363, 351), (351, 363, 364, 352), (352, 364, 365, 353), (353, 365, 366, 354), (354, 366, 367, 355), (355, 367, 368, 356), (356, 368, 369, 357), (357, 369, 370, 358), (358, 370, 371, 359), (359, 371, 360, 348), (360, 372, 373, 361), (361, 373, 374, 362), (362, 374, 375, 363), (363, 375, 376, 364), (364, 376, 377, 365), (365, 377, 378, 366), (366, 378, 379, 367), (367, 379, 380, 368), (368, 380, 381, 369), (369, 381, 382, 370), (370, 382, 383, 371), (371, 383, 372, 360), (372, 384, 385, 373), (373, 385, 386, 374), (374, 386, 387, 375), (375, 387, 388, 376), (376, 388, 389, 377), (377, 389, 390, 378), (378, 390, 391, 379), (379, 391, 392, 380), (380, 392, 393, 381), (381, 393, 394, 382), (382, 394, 395, 383), (383, 395, 384, 372), (384, 396, 397, 385), (385, 397, 398, 386), (386, 398, 399, 387), (387, 399, 400, 388), (388, 400, 401, 389), (389, 401, 402, 390), (390, 402, 403, 391), (391, 403, 404, 392), (392, 404, 405, 393), (393, 405, 406, 394), (394, 406, 407, 395), (395, 407, 396, 384), (396, 408, 409, 397), (397, 409, 410, 398), (398, 410, 411, 399), (399, 411, 412, 400), (400, 412, 413, 401), (401, 413, 414, 402), (402, 414, 415, 403), (403, 415, 416, 404), (404, 416, 417, 405), (405, 417, 418, 406), (406, 418, 419, 407), (407, 419, 408, 396), (408, 420, 421, 409), (409, 421, 422, 410), (410, 422, 423, 411), (411, 423, 424, 412), (412, 424, 425, 413), (413, 425, 426, 414), (414, 426, 427, 415), (415, 427, 428, 416), (416, 428, 429, 417), (417, 429, 430, 418), (418, 430, 431, 419), (419, 431, 420, 408), (420, 432, 433, 421), (421, 433, 434, 422), (422, 434, 435, 423), (423, 435, 436, 424), (424, 436, 437, 425), (425, 437, 438, 426), (426, 438, 439, 427), (427, 439, 440, 428), (428, 440, 441, 429), (429, 441, 442, 430), (430, 442, 443, 431), (431, 443, 432, 420), (432, 444, 445, 433), (433, 445, 446, 434), (434, 446, 447, 435), (435, 447, 448, 436), (436, 448, 449, 437), (437, 449, 450, 438), (438, 450, 451, 439), (439, 451, 452, 440), (440, 452, 453, 441), (441, 453, 454, 442), (442, 454, 455, 443), (443, 455, 444, 432), (444, 456, 457, 445), (445, 457, 458, 446), (446, 458, 459, 447), (447, 459, 460, 448), (448, 460, 461, 449), (449, 461, 462, 450), (450, 462, 463, 451), (451, 463, 464, 452), (452, 464, 465, 453), (453, 465, 466, 454), (454, 466, 467, 455), (455, 467, 456, 444), (456, 468, 469, 457), (457, 469, 470, 458), (458, 470, 471, 459), (459, 471, 472, 460), (460, 472, 473, 461), (461, 473, 474, 462), (462, 474, 475, 463), (463, 475, 476, 464), (464, 476, 477, 465), (465, 477, 478, 466), (466, 478, 479, 467), (467, 479, 468, 456), (468, 480, 481, 469), (469, 481, 482, 470), (470, 482, 483, 471), (471, 483, 484, 472), (472, 484, 485, 473), (473, 485, 486, 474), (474, 486, 487, 475), (475, 487, 488, 476), (476, 488, 489, 477), (477, 489, 490, 478), (478, 490, 491, 479), (479, 491, 480, 468), (480, 492, 493, 481), (481, 493, 494, 482), (482, 494, 495, 483), (483, 495, 496, 484), (484, 496, 497, 485), (485, 497, 498, 486), (486, 498, 499, 487), (487, 499, 500, 488), (488, 500, 501, 489), (489, 501, 502, 490), (490, 502, 503, 491), (491, 503, 492, 480), (492, 504, 505, 493), (493, 505, 506, 494), (494, 506, 507, 495), (495, 507, 508, 496), (496, 508, 509, 497), (497, 509, 510, 498), (498, 510, 511, 499), (499, 511, 512, 500), (500, 512, 513, 501), (501, 513, 514, 502), (502, 514, 515, 503), (503, 515, 504, 492), (504, 516, 517, 505), (505, 517, 518, 506), (506, 518, 519, 507), (507, 519, 520, 508), (508, 520, 521, 509), (509, 521, 522, 510), (510, 522, 523, 511), (511, 523, 524, 512), (512, 524, 525, 513), (513, 525, 526, 514), (514, 526, 527, 515), (515, 527, 516, 504), (516, 528, 529, 517), (517, 529, 530, 518), (518, 530, 531, 519), (519, 531, 532, 520), (520, 532, 533, 521), (521, 533, 534, 522), (522, 534, 535, 523), (523, 535, 536, 524), (524, 536, 537, 525), (525, 537, 538, 526), (526, 538, 539, 527), (527, 539, 528, 516), (528, 540, 541, 529), (529, 541, 542, 530), (530, 542, 543, 531), (531, 543, 544, 532), (532, 544, 545, 533), (533, 545, 546, 534), (534, 546, 547, 535), (535, 547, 548, 536), (536, 548, 549, 537), (537, 549, 550, 538), (538, 550, 551, 539), (539, 551, 540, 528), (540, 552, 553, 541), (541, 553, 554, 542), (542, 554, 555, 543), (543, 555, 556, 544), (544, 556, 557, 545), (545, 557, 558, 546), (546, 558, 559, 547), (547, 559, 560, 548), (548, 560, 561, 549), (549, 561, 562, 550), (550, 562, 563, 551), (551, 563, 552, 540), (552, 564, 565, 553), (553, 565, 566, 554), (554, 566, 567, 555), (555, 567, 568, 556), (556, 568, 569, 557), (557, 569, 570, 558), (558, 570, 571, 559), (559, 571, 572, 560), (560, 572, 573, 561), (561, 573, 574, 562), (562, 574, 575, 563), (563, 575, 564, 552), (564, 0, 1, 565), (565, 1, 2, 566), (566, 2, 3, 567), (567, 3, 4, 568), (568, 4, 5, 569), (569, 5, 6, 570), (570, 6, 7, 571), (571, 7, 8, 572), (572, 8, 9, 573), (573, 9, 10, 574), (574, 10, 11, 575), (575, 11, 0, 564)])
me_torus.materials.append(mat_materiais)
me_torus.use_remesh_preserve_volume = False
me_torus.use_remesh_preserve_attributes = False
me_torus.use_mirror_vertex_groups = False
me_torus.update()
me_cylinder_002 = bpy.data.meshes.new('Cylinder.002')
me_cylinder_002.from_pydata([(0.0, 1.0, -0.05), (0.0, 1.0, 0.05), (0.3827, 0.9239, -0.05), (0.3827, 0.9239, 0.05), (0.7071, 0.7071, -0.05), (0.7071, 0.7071, 0.05), (0.9239, 0.3827, -0.05), (0.9239, 0.3827, 0.05), (1.0, -4.371e-08, -0.05), (1.0, -4.371e-08, 0.05), (0.9239, -0.3827, -0.05), (0.9239, -0.3827, 0.05), (0.7071, -0.7071, -0.05), (0.7071, -0.7071, 0.05), (0.3827, -0.9239, -0.05), (0.3827, -0.9239, 0.05), (1.51e-07, -1.0, -0.05), (1.51e-07, -1.0, 0.05), (-0.3827, -0.9239, -0.05), (-0.3827, -0.9239, 0.05), (-0.7071, -0.7071, -0.05), (-0.7071, -0.7071, 0.05), (-0.9239, -0.3827, -0.05), (-0.9239, -0.3827, 0.05), (-1.0, 1.192e-08, -0.05), (-1.0, 1.192e-08, 0.05), (-0.9239, 0.3827, -0.05), (-0.9239, 0.3827, 0.05), (-0.7071, 0.7071, -0.05), (-0.7071, 0.7071, 0.05), (-0.3827, 0.9239, -0.05), (-0.3827, 0.9239, 0.05), (0.0, 1.0, -0.05), (0.3827, 0.9239, -0.05), (0.3827, 0.9239, 0.05), (0.0, 1.0, 0.05), (0.7071, 0.7071, -0.05), (0.7071, 0.7071, 0.05), (0.9239, 0.3827, -0.05), (0.9239, 0.3827, 0.05), (1.0, -4.371e-08, -0.05), (1.0, -4.371e-08, 0.05), (0.9239, -0.3827, -0.05), (0.9239, -0.3827, 0.05), (0.7071, -0.7071, -0.05), (0.7071, -0.7071, 0.05), (0.3827, -0.9239, -0.05), (0.3827, -0.9239, 0.05), (1.51e-07, -1.0, -0.05), (1.51e-07, -1.0, 0.05), (-0.3827, -0.9239, -0.05), (-0.3827, -0.9239, 0.05), (-0.7071, -0.7071, -0.05), (-0.7071, -0.7071, 0.05), (-0.9239, -0.3827, -0.05), (-0.9239, -0.3827, 0.05), (-1.0, 1.192e-08, -0.05), (-1.0, 1.192e-08, 0.05), (-0.9239, 0.3827, -0.05), (-0.9239, 0.3827, 0.05), (-0.7071, 0.7071, -0.05), (-0.7071, 0.7071, 0.05), (-0.3827, 0.9239, -0.05), (-0.3827, 0.9239, 0.05), (0.0, 1.0, -0.05), (0.3827, 0.9239, -0.05), (0.3827, 0.9239, 0.05), (0.0, 1.0, 0.05), (0.7071, 0.7071, -0.05), (0.7071, 0.7071, 0.05), (0.9239, 0.3827, -0.05), (0.9239, 0.3827, 0.05), (1.0, -4.371e-08, -0.05), (1.0, -4.371e-08, 0.05), (0.9239, -0.3827, -0.05), (0.9239, -0.3827, 0.05), (0.7071, -0.7071, -0.05), (0.7071, -0.7071, 0.05), (0.3827, -0.9239, -0.05), (0.3827, -0.9239, 0.05), (1.51e-07, -1.0, -0.05), (1.51e-07, -1.0, 0.05), (-0.3827, -0.9239, -0.05), (-0.3827, -0.9239, 0.05), (-0.7071, -0.7071, -0.05), (-0.7071, -0.7071, 0.05), (-0.9239, -0.3827, -0.05), (-0.9239, -0.3827, 0.05), (-1.0, 1.192e-08, -0.05), (-1.0, 1.192e-08, 0.05), (-0.9239, 0.3827, -0.05), (-0.9239, 0.3827, 0.05), (-0.7071, 0.7071, -0.05), (-0.7071, 0.7071, 0.05), (-0.3827, 0.9239, -0.05), (-0.3827, 0.9239, 0.05), (0.0, 1.0, -0.05), (0.3827, 0.9239, -0.05), (0.3827, 0.9239, 0.05), (0.0, 1.0, 0.05), (0.7071, 0.7071, -0.05), (0.7071, 0.7071, 0.05), (0.9239, 0.3827, -0.05), (0.9239, 0.3827, 0.05), (1.0, -4.371e-08, -0.05), (1.0, -4.371e-08, 0.05), (0.9239, -0.3827, -0.05), (0.9239, -0.3827, 0.05), (0.7071, -0.7071, -0.05), (0.7071, -0.7071, 0.05), (0.3827, -0.9239, -0.05), (0.3827, -0.9239, 0.05), (1.51e-07, -1.0, -0.05), (1.51e-07, -1.0, 0.05), (-0.3827, -0.9239, -0.05), (-0.3827, -0.9239, 0.05), (-0.7071, -0.7071, -0.05), (-0.7071, -0.7071, 0.05), (-0.9239, -0.3827, -0.05), (-0.9239, -0.3827, 0.05), (-1.0, 1.192e-08, -0.05), (-1.0, 1.192e-08, 0.05), (-0.9239, 0.3827, -0.05), (-0.9239, 0.3827, 0.05), (-0.7071, 0.7071, -0.05), (-0.7071, 0.7071, 0.05), (-0.3827, 0.9239, -0.05), (-0.3827, 0.9239, 0.05), (0.0, 1.0, -0.05), (0.3827, 0.9239, -0.05), (0.3827, 0.9239, 0.05), (0.0, 1.0, 0.05), (0.7071, 0.7071, -0.05), (0.7071, 0.7071, 0.05), (0.9239, 0.3827, -0.05), (0.9239, 0.3827, 0.05), (1.0, -4.371e-08, -0.05), (1.0, -4.371e-08, 0.05), (0.9239, -0.3827, -0.05), (0.9239, -0.3827, 0.05), (0.7071, -0.7071, -0.05), (0.7071, -0.7071, 0.05), (0.3827, -0.9239, -0.05), (0.3827, -0.9239, 0.05), (1.51e-07, -1.0, -0.05), (1.51e-07, -1.0, 0.05), (-0.3827, -0.9239, -0.05), (-0.3827, -0.9239, 0.05), (-0.7071, -0.7071, -0.05), (-0.7071, -0.7071, 0.05), (-0.9239, -0.3827, -0.05), (-0.9239, -0.3827, 0.05), (-1.0, 1.192e-08, -0.05), (-1.0, 1.192e-08, 0.05), (-0.9239, 0.3827, -0.05), (-0.9239, 0.3827, 0.05), (-0.7071, 0.7071, -0.05), (-0.7071, 0.7071, 0.05), (-0.3827, 0.9239, -0.05), (-0.3827, 0.9239, 0.05), (-1.344e-08, 1.108, -0.05538), (0.4239, 1.023, -0.05538), (0.4239, 1.023, 0.05538), (-1.344e-08, 1.108, 0.05538), (0.7833, 0.7833, -0.05538), (0.7833, 0.7833, 0.05538), (1.023, 0.4239, -0.05538), (1.023, 0.4239, 0.05538), (1.108, -4.601e-08, -0.05538), (1.108, -4.601e-08, 0.05538), (1.023, -0.4239, -0.05538), (1.023, -0.4239, 0.05538), (0.7833, -0.7833, -0.05538), (0.7833, -0.7833, 0.05538), (0.4239, -1.023, -0.05538), (0.4239, -1.023, 0.05538), (1.538e-07, -1.108, -0.05538), (1.538e-07, -1.108, 0.05538), (-0.4239, -1.023, -0.05538), (-0.4239, -1.023, 0.05538), (-0.7833, -0.7833, -0.05538), (-0.7833, -0.7833, 0.05538), (-1.023, -0.4239, -0.05538), (-1.023, -0.4239, 0.05538), (-1.112, 1.562e-08, -0.05538), (-1.108, 1.562e-08, 0.05538), (-1.028, 0.4239, -0.05538), (-1.023, 0.4239, 0.05538), (-0.7833, 0.7833, -0.05538), (-0.7833, 0.7833, 0.05538), (-0.4239, 1.023, -0.05538), (-0.4239, 1.023, 0.05538), (0.3827, 0.9239, 0.05), (0.0, 1.0, 0.05), (1.51e-07, -1.0, 0.05), (1.538e-07, -1.108, 0.05538), (0.7071, 0.7071, 0.05), (0.9239, 0.3827, 0.05), (1.0, -4.371e-08, 0.05), (-1.023, -0.4239, 0.05538), (-0.9239, -0.3827, 0.05), (0.9239, -0.3827, 0.05), (-1.0, 1.192e-08, 0.05), (-1.108, 1.562e-08, 0.05538), (0.7071, -0.7071, 0.05), (0.7833, 0.7833, 0.05538), (0.3827, -0.9239, 0.05), (1.023, 0.4239, 0.05538), (-0.3827, -0.9239, 0.05), (-0.7071, -0.7071, 0.05), (-0.4239, 1.023, 0.05538), (-0.3827, 0.9239, 0.05), (-0.9239, 0.3827, 0.05), (-1.344e-08, 1.108, 0.05538), (-0.7071, 0.7071, 0.05), (0.7833, -0.7833, 0.05538), (0.4239, -1.023, 0.05538), (0.4239, 1.023, 0.05538), (1.108, -4.601e-08, 0.05538), (1.023, -0.4239, 0.05538), (-0.4239, -1.023, 0.05538), (-0.7833, -0.7833, 0.05538), (-1.023, 0.4239, 0.05538), (-0.7833, 0.7833, 0.05538), (0.5875, 1.418, 0.3683), (-4.769e-08, 1.535, 0.3683), (1.841e-07, -1.535, 0.3683), (1.885e-07, -1.701, 0.3766), (1.086, 1.086, 0.3683), (1.418, 0.5875, 0.3683), (1.535, -7.236e-08, 0.3683), (-1.571, -0.6508, 0.3766), (-1.418, -0.5875, 0.3683), (1.418, -0.5875, 0.3683), (-1.535, 1.305e-08, 0.3683), (-1.701, 1.872e-08, 0.3766), (1.086, -1.086, 0.3683), (1.202, 1.202, 0.3766), (0.5875, -1.418, 0.3683), (1.571, 0.6508, 0.3766), (-0.5875, -1.418, 0.3683), (-1.086, -1.086, 0.3683), (-0.6508, 1.571, 0.3766), (-0.5875, 1.418, 0.3683), (-1.418, 0.5875, 0.3683), (-6.832e-08, 1.701, 0.3766), (-1.086, 1.086, 0.3683), (1.202, -1.202, 0.3766), (0.6508, -1.571, 0.3766), (0.6508, 1.571, 0.3766), (1.701, -7.59e-08, 0.3766), (1.571, -0.6508, 0.3766), (-0.6508, -1.571, 0.3766), (-1.202, -1.202, 0.3766), (-1.571, 0.6508, 0.3766), (-1.202, 1.202, 0.3766), (1.858e-07, -1.701, 0.4417), (-1.571, -0.6508, 0.4417), (-1.701, 1.86e-08, 0.4417), (1.202, 1.202, 0.4417), (1.571, 0.6508, 0.4417), (-0.6508, 1.571, 0.4417), (-7.098e-08, 1.701, 0.4417), (1.202, -1.202, 0.4417), (0.6508, -1.571, 0.4417), (0.6508, 1.571, 0.4417), (1.701, -7.602e-08, 0.4417), (1.571, -0.6508, 0.4417), (-0.6508, -1.571, 0.4417), (-1.202, -1.202, 0.4417), (-1.571, 0.6508, 0.4417), (-1.202, 1.202, 0.4417), (-1.202, -1.202, 0.4417), (-1.202, -1.202, 0.3766), (-0.6508, -1.571, 0.4417), (-0.6508, -1.571, 0.3766), (1.858e-07, -1.701, 0.4417), (1.885e-07, -1.701, 0.3766), (0.6508, -1.571, 0.4417), (0.6508, -1.571, 0.3766), (1.202, -1.202, 0.4417), (1.202, -1.202, 0.3766), (0.6508, 1.571, 0.3766), (-6.832e-08, 1.701, 0.3766), (1.202, 1.202, 0.3766), (1.571, 0.6508, 0.3766), (1.701, -7.59e-08, 0.3766), (1.571, -0.6508, 0.3766), (-1.571, -0.6508, 0.3766), (-1.701, 1.872e-08, 0.3766), (-1.571, 0.6508, 0.3766), (-1.202, 1.202, 0.3766), (-0.6508, 1.571, 0.3766), (1.571, -0.6508, 0.4417), (1.701, -7.602e-08, 0.4417), (0.6508, 1.571, 0.4417), (-7.098e-08, 1.701, 0.4417), (1.202, 1.202, 0.4417), (1.571, 0.6508, 0.4417), (-1.571, -0.6508, 0.4417), (-1.701, 1.86e-08, 0.4417), (-1.571, 0.6508, 0.4417), (-1.202, 1.202, 0.4417), (-0.6508, 1.571, 0.4417), (-1.445, -1.445, 0.463), (-1.445, -1.445, 0.3553), (-0.782, -1.888, 0.463), (-0.782, -1.888, 0.3553), (2.064e-07, -2.043, 0.463), (2.095e-07, -2.043, 0.3553), (0.782, -1.888, 0.463), (0.782, -1.888, 0.3553), (1.445, -1.445, 0.463), (1.445, -1.445, 0.3553), (0.782, 1.888, 0.3553), (-9.9e-08, 2.043, 0.3553), (1.445, 1.445, 0.3553), (1.888, 0.782, 0.3553), (2.043, -8.819e-08, 0.3553), (1.888, -0.782, 0.3553), (-1.888, -0.782, 0.3553), (-2.043, 2.55e-08, 0.3553), (-1.888, 0.782, 0.3553), (-1.445, 1.445, 0.3553), (-0.782, 1.888, 0.3553), (1.888, -0.782, 0.463), (2.043, -8.834e-08, 0.463), (0.782, 1.888, 0.463), (-1.022e-07, 2.043, 0.463), (1.445, 1.445, 0.463), (1.888, 0.782, 0.463), (-1.888, -0.782, 0.463), (-2.043, 2.535e-08, 0.463), (-1.888, 0.782, 0.463), (-1.445, 1.445, 0.463), (-0.782, 1.888, 0.463)], [], [(25, 27, 59, 57), (7, 9, 41, 39), (26, 24, 56, 58), (8, 6, 38, 40), (15, 17, 49, 47), (16, 14, 46, 48), (23, 25, 57, 55), (5, 7, 39, 37), (24, 22, 54, 56), (6, 4, 36, 38), (31, 1, 35, 63), (13, 15, 47, 45), (0, 30, 62, 32), (14, 12, 44, 46), (3, 1, 31, 29, 27, 25, 23, 21, 19, 17, 15, 13, 11, 9, 7, 5), (21, 23, 55, 53), (3, 5, 37, 34), (0, 2, 4, 6, 8, 10, 12, 14, 16, 18, 20, 22, 24, 26, 28, 30), (61, 63, 95, 93), (43, 45, 77, 75), (62, 60, 92, 94), (44, 42, 74, 76), (51, 53, 85, 83), (52, 50, 82, 84), (35, 34, 66, 67), (59, 61, 93, 91), (41, 43, 75, 73), (33, 32, 64, 65), (60, 58, 90, 92), (42, 40, 72, 74), (49, 51, 83, 81), (50, 48, 80, 82), (57, 59, 91, 89), (39, 41, 73, 71), (18, 16, 48, 50), (17, 19, 51, 49), (10, 8, 40, 42), (28, 26, 58, 60), (2, 0, 32, 33), (9, 11, 43, 41), (27, 29, 61, 59), (1, 3, 34, 35), (20, 18, 50, 52), (19, 21, 53, 51), (12, 10, 42, 44), (30, 28, 60, 62), (11, 13, 45, 43), (29, 31, 63, 61), (4, 2, 33, 36), (22, 20, 52, 54), (77, 79, 111, 109), (64, 94, 126, 96), (78, 76, 108, 110), (85, 87, 119, 117), (66, 69, 101, 98), (86, 84, 116, 118), (68, 65, 97, 100), (93, 95, 127, 125), (75, 77, 109, 107), (94, 92, 124, 126), (76, 74, 106, 108), (83, 85, 117, 115), (84, 82, 114, 116), (67, 66, 98, 99), (91, 93, 125, 123), (73, 75, 107, 105), (36, 33, 65, 68), (54, 52, 84, 86), (34, 37, 69, 66), (53, 55, 87, 85), (46, 44, 76, 78), (32, 62, 94, 64), (45, 47, 79, 77), (63, 35, 67, 95), (38, 36, 68, 70), (56, 54, 86, 88), (37, 39, 71, 69), (55, 57, 89, 87), (48, 46, 78, 80), (47, 49, 81, 79), (40, 38, 70, 72), (58, 56, 88, 90), (111, 113, 145, 143), (112, 110, 142, 144), (119, 121, 153, 151), (101, 103, 135, 133), (120, 118, 150, 152), (102, 100, 132, 134), (127, 99, 131, 159), (109, 111, 143, 141), (96, 126, 158, 128), (110, 108, 140, 142), (117, 119, 151, 149), (98, 101, 133, 130), (118, 116, 148, 150), (100, 97, 129, 132), (125, 127, 159, 157), (107, 109, 141, 139), (95, 67, 99, 127), (70, 68, 100, 102), (88, 86, 118, 120), (69, 71, 103, 101), (87, 89, 121, 119), (80, 78, 110, 112), (79, 81, 113, 111), (72, 70, 102, 104), (90, 88, 120, 122), (71, 73, 105, 103), (89, 91, 123, 121), (82, 80, 112, 114), (81, 83, 115, 113), (74, 72, 104, 106), (92, 90, 122, 124), (65, 64, 96, 97), (156, 154, 186, 188), (138, 136, 168, 170), (145, 147, 208, 194), (146, 144, 176, 178), (181, 179, 220, 221), (162, 163, 213, 217), (154, 152, 184, 186), (136, 134, 166, 168), (153, 155, 212, 202), (144, 142, 174, 176), (189, 187, 222, 223), (135, 137, 198, 197), (152, 150, 182, 184), (134, 132, 164, 166), (171, 169, 218, 219), (143, 145, 194, 206), (104, 102, 134, 136), (122, 120, 152, 154), (103, 105, 137, 135), (121, 123, 155, 153), (114, 112, 144, 146), (113, 115, 147, 145), (106, 104, 136, 138), (124, 122, 154, 156), (97, 96, 128, 129), (105, 107, 139, 137), (123, 125, 157, 155), (99, 98, 130, 131), (116, 114, 146, 148), (115, 117, 149, 147), (108, 106, 138, 140), (126, 124, 156, 158), (160, 163, 162, 161), (161, 162, 165, 164), (164, 165, 167, 166), (166, 167, 169, 168), (168, 169, 171, 170), (170, 171, 173, 172), (172, 173, 175, 174), (174, 175, 177, 176), (176, 177, 179, 178), (178, 179, 181, 180), (180, 181, 183, 182), (182, 183, 185, 184), (184, 185, 187, 186), (186, 187, 189, 188), (188, 189, 191, 190), (190, 191, 163, 160), (129, 128, 160, 161), (179, 177, 195, 220), (151, 153, 202, 200), (187, 185, 203, 222), (148, 146, 178, 180), (133, 135, 197, 196), (140, 138, 170, 172), (158, 156, 188, 190), (169, 167, 207, 218), (159, 131, 193, 211), (132, 129, 161, 164), (150, 148, 180, 182), (141, 143, 206, 204), (177, 175, 216, 195), (142, 140, 172, 174), (128, 158, 190, 160), (216, 215, 247, 248), (197, 198, 230, 229), (215, 219, 251, 247), (196, 197, 229, 228), (200, 202, 234, 232), (219, 218, 250, 251), (192, 196, 228, 224), (209, 200, 232, 241), (218, 207, 239, 250), (208, 209, 241, 240), (207, 205, 237, 239), (193, 192, 224, 225), (213, 210, 242, 245), (194, 208, 240, 226), (205, 217, 249, 237), (210, 223, 255, 242), (173, 171, 219, 215), (137, 139, 201, 198), (191, 189, 223, 210), (155, 157, 214, 212), (131, 130, 192, 193), (165, 162, 217, 205), (183, 181, 221, 199), (147, 149, 209, 208), (175, 173, 215, 216), (139, 141, 204, 201), (163, 191, 210, 213), (157, 159, 211, 214), (167, 165, 205, 207), (130, 133, 196, 192), (185, 183, 199, 203), (149, 151, 200, 209), (243, 225, 262, 261), (271, 261, 303, 302), (236, 238, 264, 263), (262, 265, 295, 296), (261, 271, 246, 243), (231, 253, 273, 288), (263, 267, 233, 236), (270, 271, 302, 301), (246, 271, 270, 244), (253, 252, 275, 273), (233, 267, 266, 230), (258, 270, 301, 300), (230, 266, 260, 229), (244, 270, 258, 234), (252, 227, 277, 275), (229, 260, 259, 228), (202, 212, 244, 234), (195, 216, 248, 227), (198, 201, 233, 230), (220, 195, 227, 252), (212, 214, 246, 244), (221, 220, 252, 253), (201, 204, 236, 233), (199, 221, 253, 231), (214, 211, 243, 246), (203, 199, 231, 235), (204, 206, 238, 236), (222, 203, 235, 254), (211, 193, 225, 243), (223, 222, 254, 255), (217, 213, 245, 249), (206, 194, 226, 238), (240, 241, 269, 268), (226, 240, 268, 256), (238, 226, 256, 264), (228, 259, 265, 224), (241, 232, 257, 269), (234, 258, 257, 232), (257, 258, 300, 299), (227, 248, 279, 277), (269, 257, 299, 272), (248, 247, 281, 279), (268, 269, 272, 274), (247, 251, 287, 281), (256, 268, 274, 276), (251, 250, 286, 287), (264, 256, 276, 278), (273, 275, 307, 305), (294, 293, 325, 326), (275, 277, 309, 307), (298, 294, 326, 330), (277, 279, 311, 309), (297, 298, 330, 329), (303, 296, 328, 335), (279, 281, 313, 311), (295, 297, 329, 327), (302, 303, 335, 334), (281, 287, 319, 313), (296, 295, 327, 328), (301, 302, 334, 333), (287, 286, 318, 319), (300, 301, 333, 332), (286, 285, 317, 318), (235, 231, 288, 289), (265, 259, 297, 295), (261, 262, 296, 303), (254, 235, 289, 290), (259, 260, 298, 297), (255, 254, 290, 291), (260, 266, 294, 298), (249, 245, 283, 282), (242, 255, 291, 292), (266, 267, 293, 294), (237, 249, 282, 284), (245, 242, 292, 283), (267, 263, 280, 293), (239, 237, 284, 285), (263, 264, 278, 280), (250, 239, 285, 286), (320, 305, 304, 331), (305, 307, 306, 304), (307, 309, 308, 306), (309, 311, 310, 308), (311, 313, 312, 310), (313, 319, 325, 312), (319, 318, 326, 325), (321, 320, 331, 332), (322, 321, 332, 333), (323, 322, 333, 334), (314, 315, 328, 327), (324, 323, 334, 335), (316, 314, 327, 329), (315, 324, 335, 328), (317, 316, 329, 330), (318, 317, 330, 326), (293, 280, 312, 325), (288, 273, 305, 320), (280, 278, 310, 312), (289, 288, 320, 321), (278, 276, 308, 310), (290, 289, 321, 322), (276, 274, 306, 308), (291, 290, 322, 323), (282, 283, 315, 314), (274, 272, 304, 306), (292, 291, 323, 324), (284, 282, 314, 316), (272, 299, 331, 304), (283, 292, 324, 315), (285, 284, 316, 317), (299, 300, 332, 331), (225, 224, 265, 262)])
_uv = me_cylinder_002.uv_layers.new(name='Mapa UV')
_uv.uv.foreach_set('vector', [0.2751, 0.4542, 0.2754, 0.5435, 0.2754, 0.5435, 0.275, 0.4542, 0.691, 0.6244, 0.7249, 0.5417, 0.7249, 0.5417, 0.691, 0.6244, 0.0, 0.0, 0.0, 0.0, 0.0, 0.0, 0.0, 0.0, 0.0, 0.0, 0.0, 0.0, 0.0, 0.0, 0.0, 0.0, 0.6264, 0.3071, 0.5437, 0.2733, 0.5437, 0.2733, 0.6264, 0.3071, 0.0, 0.0, 0.0, 0.0, 0.0, 0.0, 0.0, 0.0, 0.3089, 0.3715, 0.2751, 0.4542, 0.275, 0.4542, 0.3089, 0.3715, 0.628, 0.6878, 0.691, 0.6244, 0.691, 0.6244, 0.6281, 0.6878, 0.0, 0.0, 0.0, 0.0, 0.0, 0.0, 0.0, 0.0, 0.0, 0.0, 0.0, 0.0, 0.0, 0.0, 0.0, 0.0, 0.3735, 0.6888, 0.4563, 0.7226, 0.4563, 0.7226, 0.3735, 0.6888, 0.6899, 0.37, 0.6264, 0.3071, 0.6264, 0.3071, 0.6899, 0.37, 0.0, 0.0, 0.0, 0.0, 0.0, 0.0, 0.0, 0.0, 0.0, 0.0, 0.0, 0.0, 0.0, 0.0, 0.0, 0.0, 0.5456, 0.7223, 0.4563, 0.7226, 0.3735, 0.6888, 0.31, 0.6259, 0.2754, 0.5435, 0.2751, 0.4542, 0.3089, 0.3715, 0.3719, 0.3081, 0.4543, 0.2736, 0.5437, 0.2733, 0.6264, 0.3071, 0.6899, 0.37, 0.7245, 0.4524, 0.7249, 0.5417, 0.691, 0.6244, 0.628, 0.6878, 0.3719, 0.3081, 0.3089, 0.3715, 0.3089, 0.3715, 0.3719, 0.3081, 0.5456, 0.7223, 0.628, 0.6878, 0.6281, 0.6878, 0.5456, 0.7222, 0.0, 0.0, 0.0, 0.0, 0.0, 0.0, 0.0, 0.0, 0.0, 0.0, 0.0, 0.0, 0.0, 0.0, 0.0, 0.0, 0.0, 0.0, 0.0, 0.0, 0.0, 0.0, 0.0, 0.0, 0.0, 0.0, 0.0, 0.0, 0.0, 0.0, 0.0, 0.0, 0.31, 0.6259, 0.3735, 0.6888, 0.3736, 0.6887, 0.31, 0.6259, 0.7245, 0.4524, 0.6899, 0.37, 0.6899, 0.37, 0.7245, 0.4524, 0.0, 0.0, 0.0, 0.0, 0.0, 0.0, 0.0, 0.0, 0.0, 0.0, 0.0, 0.0, 0.0, 0.0, 0.0, 0.0, 0.4543, 0.2736, 0.3719, 0.3081, 0.3719, 0.3081, 0.4543, 0.2736, 0.0, 0.0, 0.0, 0.0, 0.0, 0.0, 0.0, 0.0, 0.4563, 0.7226, 0.5456, 0.7222, 0.5456, 0.7222, 0.4563, 0.7226, 0.2754, 0.5435, 0.31, 0.6259, 0.31, 0.6259, 0.2754, 0.5435, 0.7249, 0.5417, 0.7245, 0.4524, 0.7245, 0.4524, 0.725, 0.5417, 0.0, 0.0, 0.0, 0.0, 0.0, 0.0, 0.0, 0.0, 0.0, 0.0, 0.0, 0.0, 0.0, 0.0, 0.0, 0.0, 0.0, 0.0, 0.0, 0.0, 0.0, 0.0, 0.0, 0.0, 0.5437, 0.2733, 0.4543, 0.2736, 0.4543, 0.2736, 0.5437, 0.2733, 0.0, 0.0, 0.0, 0.0, 0.0, 0.0, 0.0, 0.0, 0.275, 0.4542, 0.2754, 0.5435, 0.2754, 0.5435, 0.275, 0.4542, 0.691, 0.6244, 0.7249, 0.5417, 0.725, 0.5417, 0.6911, 0.6244, 0.0, 0.0, 0.0, 0.0, 0.0, 0.0, 0.0, 0.0, 0.5437, 0.2733, 0.4543, 0.2736, 0.4543, 0.2736, 0.5437, 0.2733, 0.0, 0.0, 0.0, 0.0, 0.0, 0.0, 0.0, 0.0, 0.0, 0.0, 0.0, 0.0, 0.0, 0.0, 0.0, 0.0, 0.0, 0.0, 0.0, 0.0, 0.0, 0.0, 0.0, 0.0, 0.7249, 0.5417, 0.7245, 0.4524, 0.7245, 0.4524, 0.7249, 0.5417, 0.2754, 0.5435, 0.31, 0.6259, 0.31, 0.6259, 0.2754, 0.5435, 0.4563, 0.7226, 0.5456, 0.7223, 0.5456, 0.7222, 0.4563, 0.7226, 0.0, 0.0, 0.0, 0.0, 0.0, 0.0, 0.0, 0.0, 0.4543, 0.2736, 0.3719, 0.3081, 0.3719, 0.3081, 0.4543, 0.2736, 0.0, 0.0, 0.0, 0.0, 0.0, 0.0, 0.0, 0.0, 0.0, 0.0, 0.0, 0.0, 0.0, 0.0, 0.0, 0.0, 0.7245, 0.4524, 0.6899, 0.37, 0.6899, 0.37, 0.7245, 0.4524, 0.31, 0.6259, 0.3735, 0.6888, 0.3735, 0.6888, 0.31, 0.6259, 0.0, 0.0, 0.0, 0.0, 0.0, 0.0, 0.0, 0.0, 0.0, 0.0, 0.0, 0.0, 0.0, 0.0, 0.0, 0.0, 0.6899, 0.37, 0.6264, 0.3071, 0.6264, 0.3072, 0.6899, 0.37, 0.0, 0.0, 0.0, 0.0, 0.0, 0.0, 0.0, 0.0, 0.0, 0.0, 0.0, 0.0, 0.0, 0.0, 0.0, 0.0, 0.3719, 0.3081, 0.3089, 0.3715, 0.3089, 0.3715, 0.3719, 0.3081, 0.5456, 0.7222, 0.6281, 0.6878, 0.6281, 0.6878, 0.5456, 0.7222, 0.0, 0.0, 0.0, 0.0, 0.0, 0.0, 0.0, 0.0, 0.0, 0.0, 0.0, 0.0, 0.0, 0.0, 0.0, 0.0, 0.31, 0.6259, 0.3736, 0.6887, 0.3736, 0.6887, 0.31, 0.6259, 0.7245, 0.4524, 0.6899, 0.37, 0.6899, 0.37, 0.7246, 0.4524, 0.0, 0.0, 0.0, 0.0, 0.0, 0.0, 0.0, 0.0, 0.0, 0.0, 0.0, 0.0, 0.0, 0.0, 0.0, 0.0, 0.4543, 0.2736, 0.3719, 0.3081, 0.3719, 0.3081, 0.4543, 0.2737, 0.0, 0.0, 0.0, 0.0, 0.0, 0.0, 0.0, 0.0, 0.4563, 0.7226, 0.5456, 0.7222, 0.5456, 0.7222, 0.4563, 0.7226, 0.2754, 0.5435, 0.31, 0.6259, 0.31, 0.6259, 0.2754, 0.5435, 0.725, 0.5417, 0.7245, 0.4524, 0.7246, 0.4524, 0.725, 0.5417, 0.0, 0.0, 0.0, 0.0, 0.0, 0.0, 0.0, 0.0, 0.0, 0.0, 0.0, 0.0, 0.0, 0.0, 0.0, 0.0, 0.5456, 0.7222, 0.6281, 0.6878, 0.6281, 0.6878, 0.5456, 0.7222, 0.3719, 0.3081, 0.3089, 0.3715, 0.3089, 0.3715, 0.3719, 0.3081, 0.0, 0.0, 0.0, 0.0, 0.0, 0.0, 0.0, 0.0, 0.0, 0.0, 0.0, 0.0, 0.0, 0.0, 0.0, 0.0, 0.6899, 0.37, 0.6264, 0.3071, 0.6264, 0.3071, 0.6899, 0.37, 0.3735, 0.6888, 0.4563, 0.7226, 0.4563, 0.7226, 0.3736, 0.6887, 0.0, 0.0, 0.0, 0.0, 0.0, 0.0, 0.0, 0.0, 0.0, 0.0, 0.0, 0.0, 0.0, 0.0, 0.0, 0.0, 0.6281, 0.6878, 0.691, 0.6244, 0.6911, 0.6244, 0.6281, 0.6878, 0.3089, 0.3715, 0.275, 0.4542, 0.275, 0.4542, 0.3089, 0.3715, 0.0, 0.0, 0.0, 0.0, 0.0, 0.0, 0.0, 0.0, 0.6264, 0.3071, 0.5437, 0.2733, 0.5437, 0.2733, 0.6264, 0.3071, 0.0, 0.0, 0.0, 0.0, 0.0, 0.0, 0.0, 0.0, 0.0, 0.0, 0.0, 0.0, 0.0, 0.0, 0.0, 0.0, 0.6264, 0.3072, 0.5437, 0.2733, 0.5437, 0.2733, 0.6264, 0.3072, 0.0, 0.0, 0.0, 0.0, 0.0, 0.0, 0.0, 0.0, 0.3089, 0.3715, 0.275, 0.4542, 0.2749, 0.4542, 0.3088, 0.3715, 0.6281, 0.6878, 0.6911, 0.6244, 0.6911, 0.6244, 0.6281, 0.6878, 0.0, 0.0, 0.0, 0.0, 0.0, 0.0, 0.0, 0.0, 0.0, 0.0, 0.0, 0.0, 0.0, 0.0, 0.0, 0.0, 0.3736, 0.6887, 0.4563, 0.7226, 0.4563, 0.7225, 0.3736, 0.6887, 0.6899, 0.37, 0.6264, 0.3072, 0.6264, 0.3072, 0.6899, 0.37, 0.0, 0.0, 0.0, 0.0, 0.0, 0.0, 0.0, 0.0, 0.0, 0.0, 0.0, 0.0, 0.0, 0.0, 0.0, 0.0, 0.3719, 0.3081, 0.3089, 0.3715, 0.3088, 0.3715, 0.3719, 0.3081, 0.5456, 0.7222, 0.6281, 0.6878, 0.6281, 0.6878, 0.5456, 0.7222, 0.0, 0.0, 0.0, 0.0, 0.0, 0.0, 0.0, 0.0, 0.0, 0.0, 0.0, 0.0, 0.0, 0.0, 0.0, 0.0, 0.31, 0.6259, 0.3736, 0.6887, 0.3736, 0.6887, 0.31, 0.6259, 0.7246, 0.4524, 0.6899, 0.37, 0.6899, 0.37, 0.7246, 0.4524, 0.3736, 0.6887, 0.4563, 0.7226, 0.4563, 0.7226, 0.3736, 0.6887, 0.0, 0.0, 0.0, 0.0, 0.0, 0.0, 0.0, 0.0, 0.0, 0.0, 0.0, 0.0, 0.0, 0.0, 0.0, 0.0, 0.6281, 0.6878, 0.6911, 0.6244, 0.6911, 0.6244, 0.6281, 0.6878, 0.3089, 0.3715, 0.275, 0.4542, 0.275, 0.4542, 0.3089, 0.3715, 0.0, 0.0, 0.0, 0.0, 0.0, 0.0, 0.0, 0.0, 0.6264, 0.3071, 0.5437, 0.2733, 0.5437, 0.2733, 0.6264, 0.3072, 0.0, 0.0, 0.0, 0.0, 0.0, 0.0, 0.0, 0.0, 0.0, 0.0, 0.0, 0.0, 0.0, 0.0, 0.0, 0.0, 0.6911, 0.6244, 0.725, 0.5417, 0.725, 0.5417, 0.6911, 0.6244, 0.275, 0.4542, 0.2754, 0.5435, 0.2754, 0.5435, 0.275, 0.4542, 0.0, 0.0, 0.0, 0.0, 0.0, 0.0, 0.0, 0.0, 0.5437, 0.2733, 0.4543, 0.2736, 0.4543, 0.2737, 0.5437, 0.2733, 0.0, 0.0, 0.0, 0.0, 0.0, 0.0, 0.0, 0.0, 0.0, 0.0, 0.0, 0.0, 0.0, 0.0, 0.0, 0.0, 0.0, 0.0, 0.0, 0.0, 0.0, 0.0, 0.0, 0.0, 0.0, 0.0, 0.0, 0.0, 0.0, 0.0, 0.0, 0.0, 0.0, 0.0, 0.0, 0.0, 0.0, 0.0, 0.0, 0.0, 0.5437, 0.2733, 0.4543, 0.2737, 0.4543, 0.2737, 0.5437, 0.2734, 0.0, 0.0, 0.0, 0.0, 0.0, 0.0, 0.0, 0.0, 0.0, 0.0, 0.0, 0.0, 0.0, 0.0, 0.0, 0.0, 0.0, 0.0, 0.0, 0.0, 0.0, 0.0, 0.0, 0.0, 0.0, 0.0, 0.0, 0.0, 0.0, 0.0, 0.0, 0.0, 0.0, 0.0, 0.0, 0.0, 0.0, 0.0, 0.0, 0.0, 0.2749, 0.4542, 0.2754, 0.5435, 0.2754, 0.5435, 0.2749, 0.4542, 0.0, 0.0, 0.0, 0.0, 0.0, 0.0, 0.0, 0.0, 0.0, 0.0, 0.0, 0.0, 0.0, 0.0, 0.0, 0.0, 0.6911, 0.6244, 0.725, 0.5417, 0.7251, 0.5417, 0.6911, 0.6244, 0.0, 0.0, 0.0, 0.0, 0.0, 0.0, 0.0, 0.0, 0.0, 0.0, 0.0, 0.0, 0.0, 0.0, 0.0, 0.0, 0.0, 0.0, 0.0, 0.0, 0.0, 0.0, 0.0, 0.0, 0.6264, 0.3072, 0.5437, 0.2733, 0.5437, 0.2734, 0.6264, 0.3072, 0.0, 0.0, 0.0, 0.0, 0.0, 0.0, 0.0, 0.0, 0.0, 0.0, 0.0, 0.0, 0.0, 0.0, 0.0, 0.0, 0.6911, 0.6244, 0.725, 0.5417, 0.725, 0.5417, 0.6911, 0.6244, 0.275, 0.4542, 0.2754, 0.5435, 0.2754, 0.5435, 0.2749, 0.4542, 0.0, 0.0, 0.0, 0.0, 0.0, 0.0, 0.0, 0.0, 0.5437, 0.2733, 0.4543, 0.2737, 0.4543, 0.2737, 0.5437, 0.2733, 0.0, 0.0, 0.0, 0.0, 0.0, 0.0, 0.0, 0.0, 0.0, 0.0, 0.0, 0.0, 0.0, 0.0, 0.0, 0.0, 0.0, 0.0, 0.0, 0.0, 0.0, 0.0, 0.0, 0.0, 0.725, 0.5417, 0.7246, 0.4524, 0.7246, 0.4524, 0.725, 0.5417, 0.2754, 0.5435, 0.31, 0.6259, 0.31, 0.6259, 0.2754, 0.5435, 0.4563, 0.7226, 0.5456, 0.7222, 0.5456, 0.7222, 0.4563, 0.7225, 0.0, 0.0, 0.0, 0.0, 0.0, 0.0, 0.0, 0.0, 0.4543, 0.2737, 0.3719, 0.3081, 0.3719, 0.3081, 0.4543, 0.2737, 0.0, 0.0, 0.0, 0.0, 0.0, 0.0, 0.0, 0.0, 0.0, 0.0, 0.0, 0.0, 0.0, 0.0, 0.0, 0.0, 0.0, 0.0, 0.0, 0.0, 0.0, 0.0, 0.0, 0.0, 0.0, 0.0, 0.0, 0.0, 0.0, 0.0, 0.0, 0.0, 0.0, 0.0, 0.0, 0.0, 0.0, 0.0, 0.0, 0.0, 0.0, 0.0, 0.0, 0.0, 0.0, 0.0, 0.0, 0.0, 0.0, 0.0, 0.0, 0.0, 0.0, 0.0, 0.0, 0.0, 0.0, 0.0, 0.0, 0.0, 0.0, 0.0, 0.0, 0.0, 0.0, 0.0, 0.0, 0.0, 0.0, 0.0, 0.0, 0.0, 0.0, 0.0, 0.0, 0.0, 0.0, 0.0, 0.0, 0.0, 0.0, 0.0, 0.0, 0.0, 0.0, 0.0, 0.0, 0.0, 0.0, 0.0, 0.0, 0.0, 0.0, 0.0, 0.0, 0.0, 0.0, 0.0, 0.0, 0.0, 0.0, 0.0, 0.0, 0.0, 0.0, 0.0, 0.0, 0.0, 0.0, 0.0, 0.0, 0.0, 0.0, 0.0, 0.0, 0.0, 0.0, 0.0, 0.0, 0.0, 0.0, 0.0, 0.0, 0.0, 0.0, 0.0, 0.0, 0.0, 0.0, 0.0, 0.0, 0.0, 0.0, 0.0, 0.0, 0.0, 0.0, 0.0, 0.0, 0.0, 0.0, 0.0, 0.0, 0.0, 0.0, 0.0, 0.0, 0.0, 0.0, 0.0, 0.0, 0.0, 0.0, 0.0, 0.0, 0.0, 0.0, 0.0, 0.0, 0.0, 0.3088, 0.3715, 0.2749, 0.4542, 0.2749, 0.4542, 0.3088, 0.3715, 0.0, 0.0, 0.0, 0.0, 0.0, 0.0, 0.0, 0.0, 0.0, 0.0, 0.0, 0.0, 0.0, 0.0, 0.0, 0.0, 0.6281, 0.6878, 0.6911, 0.6244, 0.6911, 0.6244, 0.6281, 0.6878, 0.0, 0.0, 0.0, 0.0, 0.0, 0.0, 0.0, 0.0, 0.0, 0.0, 0.0, 0.0, 0.0, 0.0, 0.0, 0.0, 0.0, 0.0, 0.0, 0.0, 0.0, 0.0, 0.0, 0.0, 0.3736, 0.6887, 0.4563, 0.7225, 0.4563, 0.7225, 0.3736, 0.6887, 0.0, 0.0, 0.0, 0.0, 0.0, 0.0, 0.0, 0.0, 0.0, 0.0, 0.0, 0.0, 0.0, 0.0, 0.0, 0.0, 0.6899, 0.37, 0.6264, 0.3072, 0.6264, 0.3072, 0.69, 0.37, 0.0, 0.0, 0.0, 0.0, 0.0, 0.0, 0.0, 0.0, 0.0, 0.0, 0.0, 0.0, 0.0, 0.0, 0.0, 0.0, 0.0, 0.0, 0.0, 0.0, 0.0, 0.0, 0.0, 0.0, 0.0, 0.0, 0.0, 0.0, 0.0, 0.0, 0.0, 0.0, 0.6911, 0.6244, 0.7251, 0.5417, 0.8712, 0.5714, 0.8147, 0.7078, 0.0, 0.0, 0.0, 0.0, 0.0, 0.0, 0.0, 0.0, 0.6281, 0.6878, 0.6911, 0.6244, 0.8147, 0.7078, 0.7102, 0.812, 0.3088, 0.3715, 0.2749, 0.4542, 0.1287, 0.4245, 0.1853, 0.2881, 0.0, 0.0, 0.0, 0.0, 0.0, 0.0, 0.0, 0.0, 0.5456, 0.7222, 0.6281, 0.6878, 0.7102, 0.812, 0.574, 0.8682, 0.3719, 0.3081, 0.3088, 0.3715, 0.1853, 0.2881, 0.2898, 0.1839, 0.0, 0.0, 0.0, 0.0, 0.0, 0.0, 0.0, 0.0, 0.4543, 0.2737, 0.3719, 0.3081, 0.2898, 0.1839, 0.426, 0.1276, 0.0, 0.0, 0.0, 0.0, 0.0, 0.0, 0.0, 0.0, 0.4563, 0.7225, 0.5456, 0.7222, 0.574, 0.8682, 0.4267, 0.8683, 0.0, 0.0, 0.0, 0.0, 0.0, 0.0, 0.0, 0.0, 0.5437, 0.2734, 0.4543, 0.2737, 0.426, 0.1276, 0.5732, 0.1276, 0.0, 0.0, 0.0, 0.0, 0.0, 0.0, 0.0, 0.0, 0.0, 0.0, 0.0, 0.0, 0.0, 0.0, 0.0, 0.0, 0.0, 0.0, 0.0, 0.0, 0.0, 0.0, 0.0, 0.0, 0.725, 0.5417, 0.7246, 0.4524, 0.7246, 0.4524, 0.7251, 0.5417, 0.0, 0.0, 0.0, 0.0, 0.0, 0.0, 0.0, 0.0, 0.2754, 0.5435, 0.31, 0.6259, 0.31, 0.6259, 0.2754, 0.5435, 0.4563, 0.7225, 0.5456, 0.7222, 0.5456, 0.7222, 0.4563, 0.7225, 0.0, 0.0, 0.0, 0.0, 0.0, 0.0, 0.0, 0.0, 0.0, 0.0, 0.0, 0.0, 0.0, 0.0, 0.0, 0.0, 0.4543, 0.2737, 0.3719, 0.3081, 0.3719, 0.3081, 0.4543, 0.2737, 0.0, 0.0, 0.0, 0.0, 0.0, 0.0, 0.0, 0.0, 0.7246, 0.4524, 0.6899, 0.37, 0.69, 0.37, 0.7246, 0.4524, 0.0, 0.0, 0.0, 0.0, 0.0, 0.0, 0.0, 0.0, 0.31, 0.6259, 0.3736, 0.6887, 0.3736, 0.6887, 0.31, 0.6259, 0.0, 0.0, 0.0, 0.0, 0.0, 0.0, 0.0, 0.0, 0.5456, 0.7222, 0.6281, 0.6878, 0.6281, 0.6878, 0.5456, 0.7222, 0.0, 0.0, 0.0, 0.0, 0.0, 0.0, 0.0, 0.0, 0.3719, 0.3081, 0.3088, 0.3715, 0.3088, 0.3715, 0.3719, 0.3081, 0.2906, 0.8122, 0.4267, 0.8683, 0.418, 0.9121, 0.2658, 0.8494, 0.1489, 0.7333, 0.2658, 0.8494, 0.2658, 0.8494, 0.1489, 0.7333, 0.8139, 0.2875, 0.7094, 0.1837, 0.7342, 0.1465, 0.8511, 0.2626, 0.418, 0.9121, 0.5827, 0.9121, 0.5827, 0.9121, 0.418, 0.9122, 0.2658, 0.8494, 0.1489, 0.7333, 0.1861, 0.7083, 0.2906, 0.8122, 0.0, 0.0, 0.0, 0.0, 0.0, 0.0, 0.0, 0.0, 0.8511, 0.2626, 0.9148, 0.4147, 0.8709, 0.4236, 0.8139, 0.2875, 0.08515, 0.5811, 0.1489, 0.7333, 0.1489, 0.7333, 0.08509, 0.5811, 0.1861, 0.7083, 0.1489, 0.7333, 0.08515, 0.5811, 0.1291, 0.5722, 0.0, 0.0, 0.0, 0.0, 0.0, 0.0, 0.0, 0.0, 0.8709, 0.4236, 0.9148, 0.4147, 0.9154, 0.5801, 0.8712, 0.5714, 0.08458, 0.4158, 0.08515, 0.5811, 0.08509, 0.5811, 0.08441, 0.4158, 0.8712, 0.5714, 0.9154, 0.5801, 0.852, 0.7328, 0.8147, 0.7078, 0.1291, 0.5722, 0.08515, 0.5811, 0.08458, 0.4158, 0.1287, 0.4245, 0.0, 0.0, 0.0, 0.0, 0.0, 0.0, 0.0, 0.0, 0.8147, 0.7078, 0.852, 0.7328, 0.735, 0.8492, 0.7102, 0.812, 0.2749, 0.4542, 0.2754, 0.5435, 0.1291, 0.5722, 0.1287, 0.4245, 0.0, 0.0, 0.0, 0.0, 0.0, 0.0, 0.0, 0.0, 0.7251, 0.5417, 0.7246, 0.4524, 0.8709, 0.4236, 0.8712, 0.5714, 0.0, 0.0, 0.0, 0.0, 0.0, 0.0, 0.0, 0.0, 0.2754, 0.5435, 0.31, 0.6259, 0.1861, 0.7083, 0.1291, 0.5722, 0.0, 0.0, 0.0, 0.0, 0.0, 0.0, 0.0, 0.0, 0.7246, 0.4524, 0.69, 0.37, 0.8139, 0.2875, 0.8709, 0.4236, 0.0, 0.0, 0.0, 0.0, 0.0, 0.0, 0.0, 0.0, 0.31, 0.6259, 0.3736, 0.6887, 0.2906, 0.8122, 0.1861, 0.7083, 0.0, 0.0, 0.0, 0.0, 0.0, 0.0, 0.0, 0.0, 0.69, 0.37, 0.6264, 0.3072, 0.7094, 0.1837, 0.8139, 0.2875, 0.0, 0.0, 0.0, 0.0, 0.0, 0.0, 0.0, 0.0, 0.3736, 0.6887, 0.4563, 0.7225, 0.4267, 0.8683, 0.2906, 0.8122, 0.0, 0.0, 0.0, 0.0, 0.0, 0.0, 0.0, 0.0, 0.0, 0.0, 0.0, 0.0, 0.0, 0.0, 0.0, 0.0, 0.6264, 0.3072, 0.5437, 0.2734, 0.5732, 0.1276, 0.7094, 0.1837, 0.426, 0.1276, 0.2898, 0.1839, 0.265, 0.1466, 0.4173, 0.08378, 0.5732, 0.1276, 0.426, 0.1276, 0.4173, 0.08378, 0.5819, 0.08373, 0.7094, 0.1837, 0.5732, 0.1276, 0.5819, 0.08373, 0.7342, 0.1465, 0.7102, 0.812, 0.735, 0.8492, 0.5827, 0.9121, 0.574, 0.8682, 0.2898, 0.1839, 0.1853, 0.2881, 0.148, 0.2631, 0.265, 0.1466, 0.1287, 0.4245, 0.08458, 0.4158, 0.148, 0.2631, 0.1853, 0.2881, 0.148, 0.2631, 0.08458, 0.4158, 0.08441, 0.4158, 0.148, 0.2631, 0.0, 0.0, 0.0, 0.0, 0.0, 0.0, 0.0, 0.0, 0.265, 0.1466, 0.148, 0.2631, 0.148, 0.2631, 0.265, 0.1466, 0.0, 0.0, 0.0, 0.0, 0.0, 0.0, 0.0, 0.0, 0.4173, 0.08378, 0.265, 0.1466, 0.265, 0.1466, 0.4173, 0.08374, 0.0, 0.0, 0.0, 0.0, 0.0, 0.0, 0.0, 0.0, 0.5819, 0.08373, 0.4173, 0.08378, 0.4173, 0.08374, 0.5819, 0.08371, 0.0, 0.0, 0.0, 0.0, 0.0, 0.0, 0.0, 0.0, 0.7342, 0.1465, 0.5819, 0.08373, 0.5819, 0.08371, 0.7342, 0.1464, 0.0, 0.0, 0.0, 0.0, 0.0, 0.0, 0.0, 0.0, 0.9156, 0.5801, 0.9149, 0.4147, 0.9988, 0.3976, 0.9999, 0.5968, 0.0, 0.0, 0.0, 0.0, 0.0, 0.0, 0.0, 0.0, 0.852, 0.7328, 0.9156, 0.5801, 0.9999, 0.5968, 0.9231, 0.7805, 0.0, 0.0, 0.0, 0.0, 0.0, 0.0, 0.0, 0.0, 0.735, 0.8493, 0.852, 0.7328, 0.9231, 0.7805, 0.7823, 0.9204, 0.2658, 0.8494, 0.418, 0.9122, 0.4015, 0.9958, 0.2186, 0.9205, 0.0, 0.0, 0.0, 0.0, 0.0, 0.0, 0.0, 0.0, 0.5827, 0.9121, 0.735, 0.8493, 0.7823, 0.9204, 0.5993, 0.9958, 0.1489, 0.7333, 0.2658, 0.8494, 0.2186, 0.9205, 0.07811, 0.7811, 0.0, 0.0, 0.0, 0.0, 0.0, 0.0, 0.0, 0.0, 0.418, 0.9122, 0.5827, 0.9121, 0.5993, 0.9958, 0.4015, 0.9958, 0.08509, 0.5811, 0.1489, 0.7333, 0.07811, 0.7811, 0.001182, 0.5982, 0.0, 0.0, 0.0, 0.0, 0.0, 0.0, 0.0, 0.0, 0.08441, 0.4158, 0.08509, 0.5811, 0.001182, 0.5982, 9.977e-05, 0.3991, 0.0, 0.0, 0.0, 0.0, 0.0, 0.0, 0.0, 0.0, 0.0, 0.0, 0.0, 0.0, 0.0, 0.0, 0.0, 0.0, 0.5827, 0.9121, 0.735, 0.8492, 0.735, 0.8493, 0.5827, 0.9121, 0.2658, 0.8494, 0.418, 0.9121, 0.418, 0.9122, 0.2658, 0.8494, 0.0, 0.0, 0.0, 0.0, 0.0, 0.0, 0.0, 0.0, 0.735, 0.8492, 0.852, 0.7328, 0.852, 0.7328, 0.735, 0.8493, 0.0, 0.0, 0.0, 0.0, 0.0, 0.0, 0.0, 0.0, 0.852, 0.7328, 0.9154, 0.5801, 0.9156, 0.5801, 0.852, 0.7328, 0.0, 0.0, 0.0, 0.0, 0.0, 0.0, 0.0, 0.0, 0.0, 0.0, 0.0, 0.0, 0.0, 0.0, 0.0, 0.0, 0.9154, 0.5801, 0.9148, 0.4147, 0.9149, 0.4147, 0.9156, 0.5801, 0.0, 0.0, 0.0, 0.0, 0.0, 0.0, 0.0, 0.0, 0.0, 0.0, 0.0, 0.0, 0.0, 0.0, 0.0, 0.0, 0.9148, 0.4147, 0.8511, 0.2626, 0.8511, 0.2625, 0.9149, 0.4147, 0.0, 0.0, 0.0, 0.0, 0.0, 0.0, 0.0, 0.0, 0.8511, 0.2626, 0.7342, 0.1465, 0.7342, 0.1464, 0.8511, 0.2625, 0.0, 0.0, 0.0, 0.0, 0.0, 0.0, 0.0, 0.0, 0.0, 0.0, 0.0, 0.0, 0.0, 0.0, 0.0, 0.0, 0.0, 0.0, 0.0, 0.0, 0.0, 0.0, 0.0, 0.0, 0.0, 0.0, 0.0, 0.0, 0.0, 0.0, 0.0, 0.0, 0.0, 0.0, 0.0, 0.0, 0.0, 0.0, 0.0, 0.0, 0.0, 0.0, 0.0, 0.0, 0.0, 0.0, 0.0, 0.0, 0.0, 0.0, 0.0, 0.0, 0.0, 0.0, 0.0, 0.0, 0.0, 0.0, 0.0, 0.0, 0.0, 0.0, 0.0, 0.0, 0.0, 0.0, 0.0, 0.0, 0.0, 0.0, 0.0, 0.0, 0.0, 0.0, 0.0, 0.0, 0.0, 0.0, 0.0, 0.0, 0.0, 0.0, 0.0, 0.0, 0.0, 0.0, 0.0, 0.0, 0.0, 0.0, 0.0, 0.0, 0.0, 0.0, 0.0, 0.0, 0.0, 0.0, 0.0, 0.0, 0.0, 0.0, 0.0, 0.0, 0.0, 0.0, 0.0, 0.0, 0.0, 0.0, 0.0, 0.0, 0.0, 0.0, 0.0, 0.0, 0.0, 0.0, 0.0, 0.0, 0.0, 0.0, 0.0, 0.0, 0.0, 0.0, 0.0, 0.0, 0.0, 0.0, 0.0, 0.0, 0.0, 0.0, 0.0, 0.0, 0.9149, 0.4147, 0.8511, 0.2625, 0.9219, 0.2148, 0.9988, 0.3976, 0.0, 0.0, 0.0, 0.0, 0.0, 0.0, 0.0, 0.0, 0.8511, 0.2625, 0.7342, 0.1464, 0.7813, 0.07537, 0.9219, 0.2148, 0.0, 0.0, 0.0, 0.0, 0.0, 0.0, 0.0, 0.0, 0.7342, 0.1464, 0.5819, 0.08371, 0.5985, 9.977e-05, 0.7813, 0.07537, 0.0, 0.0, 0.0, 0.0, 0.0, 0.0, 0.0, 0.0, 0.5819, 0.08371, 0.4173, 0.08374, 0.4007, 9.983e-05, 0.5985, 9.977e-05, 0.0, 0.0, 0.0, 0.0, 0.0, 0.0, 0.0, 0.0, 0.0, 0.0, 0.0, 0.0, 0.0, 0.0, 0.0, 0.0, 0.4173, 0.08374, 0.265, 0.1466, 0.2177, 0.07552, 0.4007, 9.983e-05, 0.0, 0.0, 0.0, 0.0, 0.0, 0.0, 0.0, 0.0, 0.0, 0.0, 0.0, 0.0, 0.0, 0.0, 0.0, 0.0, 0.265, 0.1466, 0.148, 0.2631, 0.07691, 0.2153, 0.2177, 0.07552, 0.0, 0.0, 0.0, 0.0, 0.0, 0.0, 0.0, 0.0, 0.0, 0.0, 0.0, 0.0, 0.0, 0.0, 0.0, 0.0, 0.148, 0.2631, 0.08441, 0.4158, 9.977e-05, 0.3991, 0.07691, 0.2153, 0.4267, 0.8683, 0.574, 0.8682, 0.5827, 0.9121, 0.418, 0.9121])
me_cylinder_002.materials.append(mat_prato)
me_cylinder_002.use_remesh_preserve_volume = False
me_cylinder_002.use_remesh_preserve_attributes = False
me_cylinder_002.use_mirror_vertex_groups = False
me_cylinder_002.update()

# ---- objects
ob_plane = bpy.data.objects.new('Plane', me_plane)
ob_liquido = bpy.data.objects.new('Liquido', me_cylinder_004)
ob_copo = bpy.data.objects.new('Copo', me_cylinder_003)
ob_luz = bpy.data.objects.new('Luz', light_point_001)
ob_cobertura = bpy.data.objects.new('Cobertura', me_torus_001)
ob_rosquinha = bpy.data.objects.new('Rosquinha', me_torus)
ob_prato = bpy.data.objects.new('Prato', me_cylinder_002)
ob_camera = bpy.data.objects.new('Camera', cam_camera_004)

# ---- transforms, parenting, visibility, modifiers, constraints
ob_plane.location = (0.0, 0.0, 0.0735)
ob_plane.scale = (2.264, 1.834, 1.0)
ob_plane.lineart.crease_threshold = 0.0
ob_liquido.location = (0.1093, -0.5177, 0.2052)
ob_liquido.scale = (0.85, 0.85, 1.0)
ob_liquido.lineart.crease_threshold = 0.0
_m = ob_liquido.modifiers.new('Subsurf', 'SUBSURF')
_m.uv_smooth = 'PRESERVE_CORNERS'
_m.quality = 2
_m.levels = 3
ob_copo.location = (0.1093, -0.5177, 0.2052)
ob_copo.scale = (0.8226, 0.8226, 0.9223)
ob_copo.lineart.crease_threshold = 0.0
_m = ob_copo.modifiers.new('Subsurf', 'SUBSURF')
_m.uv_smooth = 'PRESERVE_CORNERS'
_m.quality = 2
_m.levels = 3
ob_luz.location = (-4.327, 3.085, 7.469)
ob_luz.lineart.crease_threshold = 0.0
ob_cobertura.location = (0.381, 2.545, 0.6364)
ob_cobertura.rotation_euler = (-2.771e-11, -0.06723, -1.374e-09)
ob_cobertura.scale = (0.6603, 0.6603, 0.5844)
ob_cobertura.lineart.crease_threshold = 0.0
_m = ob_cobertura.modifiers.new('Solidify', 'SOLIDIFY')
_m.thickness = 0.082
_m.nonmanifold_thickness_mode = 'FIXED'
_m.nonmanifold_merge_threshold = 0.0003
_m = ob_cobertura.modifiers.new('Subsurf', 'SUBSURF')
_m.uv_smooth = 'PRESERVE_CORNERS'
_m.quality = 2
_m.levels = 2
_m = ob_cobertura.modifiers.new('Displace', 'DISPLACE')
_m.strength = 0.1
ob_rosquinha.location = (0.3931, 2.545, 0.5678)
ob_rosquinha.rotation_euler = (-2.771e-11, -0.06723, -1.374e-09)
ob_rosquinha.scale = (0.6532, 0.6532, 0.5781)
ob_rosquinha.lineart.crease_threshold = 0.0
_m = ob_rosquinha.modifiers.new('Subsurf', 'SUBSURF')
_m.uv_smooth = 'PRESERVE_CORNERS'
_m.quality = 2
_m.levels = 3
_m.show_only_control_edges = False
ob_prato.location = (0.0, 2.565, 0.1133)
ob_prato.lineart.crease_threshold = 0.0
_m = ob_prato.modifiers.new('Subsurf', 'SUBSURF')
_m.uv_smooth = 'PRESERVE_CORNERS'
_m.quality = 2
_m.levels = 3
ob_camera.location = (-8.038, 2.79, 5.495)
ob_camera.rotation_euler = (1.095, 3.634e-06, -1.82)
ob_camera.lineart.crease_threshold = 0.0

# ---- collection membership
col_collection_1.objects.link(ob_plane)
col_collection_1.objects.link(ob_liquido)
col_collection_1.objects.link(ob_copo)
col_collection_1.objects.link(ob_luz)
col_collection_1.objects.link(ob_cobertura)
col_collection_1.objects.link(ob_rosquinha)
col_collection_1.objects.link(ob_prato)
col_collection_1.objects.link(ob_camera)

# ---- scene / render settings (as saved in the file)
scene.camera = ob_camera
scene.frame_start = 1; scene.frame_end = 250; scene.frame_set(1)
scene.render.engine = 'CYCLES'
scene.render.image_settings.exr_codec = 'NONE'
scene.render.resolution_percentage = 50
scene.render.dither_intensity = 0.0
scene.render.simplify_subdivision_render = 0
scene.render.simplify_child_particles_render = 0.0
scene.cycles.use_denoising = False
scene.cycles.samples = 120
scene.cycles.sampling_pattern = 'TABULATED_SOBOL'
scene.cycles.light_sampling_threshold = 0.0
scene.cycles.use_adaptive_sampling = False
scene.cycles.use_light_tree = False
scene.cycles.blur_glossy = 0.0
scene.cycles.sample_clamp_indirect = 0.0
scene.view_settings.view_transform = 'Standard'
bpy.context.view_layer.update()
